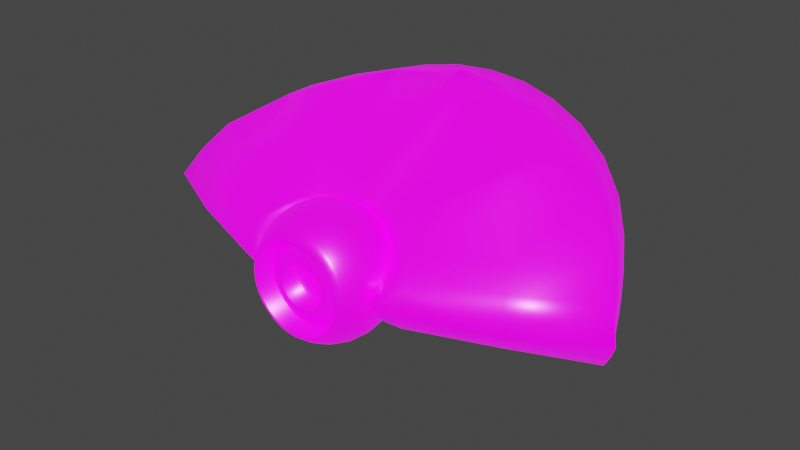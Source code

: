 # Source: hovercraft.blend  (saved by Blender 2.80.75; exported with 4.5.12 LTS)
import bpy
from mathutils import Matrix  # noqa: F401  (used for matrix-valued properties, if any)

bpy.ops.wm.read_factory_settings(use_empty=True)
scene = bpy.context.scene
scene.name = 'Scene'

# ---- collections
col_collection = bpy.data.collections.new('Collection'); scene.collection.children.link(col_collection)

# ---- images (referenced by path relative to the original .blend; pixels are not part of the script)
import os
ASSET_DIR = os.environ.get("B2B_ASSET_DIR", "")  # directory of the original .blend (textures are referenced by path, not embedded)
HERE = os.path.dirname(os.path.abspath(__file__))  # packed textures are extracted next to this script under _unpacked/

def load_image(name, relpath, width, height, colorspace="sRGB"):
    """Load a texture the original file referenced (path relative to the .blend, or extracted next to this script)."""
    p = next((c for c in (os.path.join(HERE, relpath), os.path.join(ASSET_DIR, relpath)) if relpath and os.path.exists(c)), "")
    if p:
        img = bpy.data.images.load(p, check_existing=True)
        img.name = name
    else:  # same state as the original file: an image datablock whose file is absent (Cycles renders it pink)
        img = bpy.data.images.new(name, width, height)
        img.source = "FILE"
        img.filepath = "//" + (relpath or name)
    img.colorspace_settings.name = colorspace
    return img
img_texture_hovercraft_alb_png = load_image('texture_hovercraft_alb.png', 'texture_hovercraft_alb.png', 1024, 1024, 'sRGB')
img_texture_hovercraft_em_png = load_image('texture_hovercraft_em.png', 'texture_hovercraft_em.png', 1024, 1024, 'sRGB')

# ---- materials (node trees are filled in below, after node groups)
mat_ship = bpy.data.materials.new('Ship')
mat_ship.use_transparent_shadow = False

# ---- material node trees
mat_ship.use_nodes = True; mat_ship.node_tree.nodes.clear()
_N = mat_ship.node_tree.nodes; _L = mat_ship.node_tree.links
n0 = _N.new('ShaderNodeOutputMaterial'); n0.name = 'Material Output'; n0.location = (300, 300)
n1 = _N.new('ShaderNodeBsdfPrincipled'); n1.name = 'Principled BSDF'; n1.location = (10, 300)
n1.distribution = 'GGX'
n1.subsurface_method = 'BURLEY'
n1.inputs[1].default_value = 0.3028
n1.inputs[2].default_value = 0.344
n1.inputs[3].default_value = 1.45
n1.inputs[13].default_value = 1.0
n1.inputs[28].default_value = 1.0
n2 = _N.new('ShaderNodeTexImage'); n2.name = 'Image Texture'; n2.location = (-280, 275)
n2.image = img_texture_hovercraft_alb_png
n3 = _N.new('ShaderNodeTexImage'); n3.name = 'Image Texture.001'; n3.location = (-280, -150)
n3.image = img_texture_hovercraft_em_png
_L.new(n1.outputs[0], n0.inputs[0])
_L.new(n2.outputs[0], n1.inputs[0])
_L.new(n3.outputs[0], n1.inputs[27])
n0.is_active_output = True

# ---- world
world_world = bpy.data.worlds.new('World'); scene.world = world_world
world_world.use_nodes = True; world_world.node_tree.nodes.clear()
_N = world_world.node_tree.nodes; _L = world_world.node_tree.links
n0 = _N.new('ShaderNodeOutputWorld'); n0.name = 'World Output'; n0.location = (300, 300)
n1 = _N.new('ShaderNodeBackground'); n1.name = 'Background'; n1.location = (10, 300)
n1.inputs[0].default_value = (0.05088, 0.05088, 0.05088, 1.0)
_L.new(n1.outputs[0], n0.inputs[0])
n0.is_active_output = True
world_world.color = (0.05088, 0.05088, 0.05088)
world_world.use_sun_shadow = False
world_world.sun_shadow_jitter_overblur = 0.0

# ---- meshes
me_cone = bpy.data.meshes.new('Cone')
me_cone.from_pydata([(0.0, -0.03771, -8.001e-05), (0.7383, 0.2612, 0.5588), (1.041, -0.1443, -0.145), (0.1847, 0.4183, -0.562), (1.097, -0.2559, -7.994e-05), (0.3594, 0.3842, -0.5333), (0.3594, 0.3842, 0.5332), (1.041, -0.1443, 0.1448), (0.541, 0.3185, -0.4871), (0.6576, 0.3077, 0.5879), (0.1144, 0.5751, 0.6906), (0.9703, -0.03453, 0.2562), (0.7136, 0.2191, -0.4247), (0.8023, 0.174, 0.4479), (0.8604, 0.09489, -0.3477), (0.0, 0.5812, 0.7444), (0.9703, -0.03453, -0.2563), (0.0, 0.4298, -0.5718), (0.5239, 0.8996, 0.7165), (0.5265, 0.8575, 0.7198), (0.2683, 0.9497, 0.7584), (0.1356, 0.8306, 0.7957), (0.0, 0.964, -0.769), (0.0, 0.9245, -0.7764), (0.2691, 0.9471, -0.7548), (0.2699, 0.9076, -0.7621), (0.5253, 0.897, -0.7128), (0.5265, 0.8575, -0.72), (0.7934, 0.7997, -0.6448), (0.7947, 0.7604, -0.6517), (1.048, 0.6528, -0.5532), (1.049, 0.6138, -0.5597), (1.263, 0.4707, -0.441), (1.264, 0.4323, -0.447), (1.421, 0.2852, -0.3113), (1.422, 0.2473, -0.3167), (1.517, 0.1378, -0.1644), (1.517, 0.0998, -0.169), (1.55, 0.07666, 0.002312), (1.606, -0.0002757, -0.0002855), (1.516, 0.1382, 0.169), (1.517, 0.0998, 0.1688), (1.42, 0.2864, 0.3159), (1.422, 0.2473, 0.3166), (1.159, 0.5596, 0.4987), (1.139, 0.5243, 0.5078), (1.046, 0.6554, 0.5574), (0.8951, 0.4457, 0.6218), (0.7915, 0.8024, 0.6487), (0.7762, 0.5142, 0.6648), (0.0, 0.838, 0.8507), (0.0, 0.9665, 0.7725), (0.2439, 1.144, 0.7423), (0.4796, 1.103, 0.6995), (0.7259, 1.022, 0.6287), (0.0, 1.157, 0.7564), (0.2446, 1.156, -0.6802), (0.0, 1.17, -0.6944), (0.4808, 1.113, -0.6376), (0.7272, 1.029, -0.5675), (0.9605, 0.9017, -0.4714), (1.155, 0.7421, -0.3549), (1.294, 0.5799, -0.2284), (1.375, 0.4543, -0.1016), (1.403, 0.4043, 0.02531), (1.374, 0.4554, 0.1516), (1.292, 0.5811, 0.2786), (1.155, 0.742, 0.4084), (0.9599, 0.8986, 0.5297), (0.447, -0.2434, -0.2351), (0.4155, -0.2462, -0.222), (0.2812, -0.1269, -0.3078), (0.2604, -0.1375, -0.2885), (0.5519, -0.3846, -0.1119), (0.4642, -0.409, -0.1104), (0.2812, -0.1269, 0.3077), (0.2604, -0.1375, 0.2884), (0.09714, -0.07557, -0.3464), (0.08984, -0.08988, -0.3235), (0.5077, -0.3153, -0.1841), (0.473, -0.3138, -0.1747), (0.09714, -0.07557, 0.3462), (0.08984, -0.08988, 0.3233), (0.4255, -0.4805, 0.007786), (0.4965, -0.4909, 0.007786), (0.0, -0.06948, -0.3515), (0.0, -0.08423, -0.3281), (0.5077, -0.3153, 0.184), (0.473, -0.3138, 0.1745), (0.188, -0.0932, -0.3315), (0.174, -0.1062, -0.31), (0.3432, -0.1852, -0.2593), (0.3699, -0.1781, -0.2757), (0.188, -0.0932, 0.3314), (0.174, -0.1062, 0.3099), (0.4104, -0.2124, 0.2542), (0.4155, -0.2462, 0.2218), (0.5519, -0.3846, 0.1118), (0.4642, -0.409, 0.1028), (0.0, -0.08423, 0.328), (0.0, -0.06948, 0.3513), (0.3432, -0.1852, 0.2591), (0.3699, -0.1781, 0.2755), (0.0, 1.096, 0.5405), (0.0, 1.101, 0.5221), (0.164, 1.088, 0.5435), (0.1254, 1.093, 0.5238), (0.3396, 1.072, 0.5298), (0.2978, 1.079, 0.5063), (0.5364, 1.033, 0.5092), (0.5249, 1.043, 0.4796), (0.7356, 0.9543, 0.4427), (0.7117, 0.9725, 0.4174), (0.8978, 0.857, 0.3511), (0.8714, 0.8797, 0.3326), (0.9894, 0.8003, 0.302), (0.9641, 0.8154, 0.2724), (1.078, 0.6835, 0.2032), (1.051, 0.7006, 0.176), (1.132, 0.5932, 0.04639), (1.1, 0.622, 0.04845), (1.076, 0.6623, -0.1032), (1.049, 0.6774, -0.07262), (0.9774, 0.7673, -0.2061), (0.9517, 0.7802, -0.1734), (0.9125, 0.829, -0.2583), (0.8881, 0.8408, -0.2242), (0.7428, 0.9439, -0.3481), (0.7226, 0.9532, -0.3113), (0.5454, 1.031, -0.4222), (0.53, 1.039, -0.3833), (0.3413, 1.081, -0.4775), (0.295, 1.088, -0.4371), (0.1495, 1.099, -0.512), (0.1077, 1.105, -0.4706), (0.0, 1.099, -0.4833), (0.0, 1.092, -0.525), (0.1254, 0.978, 0.5238), (0.0, 0.9861, 0.5221), (0.0, 0.9837, -0.4833), (0.1077, 0.9903, -0.4706), (0.5249, 0.8615, 0.4796), (0.2978, 0.8978, 0.5063), (0.295, 0.9074, -0.4371), (0.53, 0.8578, -0.3833), (0.8714, 0.6726, 0.3326), (0.7117, 0.7654, 0.4174), (0.7226, 0.7461, -0.3113), (0.8881, 0.6336, -0.2242), (1.051, 0.5623, 0.176), (0.9641, 0.6771, 0.2724), (0.9517, 0.6419, -0.1734), (1.049, 0.5391, -0.07262), (1.05, 0.7263, 0.05171), (0.7171, 1.0, 0.05305), (0.1166, 1.137, 0.02656), (0.2964, 0.9399, 0.03462), (0.1166, 1.021, 0.02656), (0.5275, 0.897, 0.04818), (0.8797, 0.8975, 0.05422), (0.7171, 0.7931, 0.05305), (0.2964, 1.121, 0.03462), (0.9579, 0.8352, 0.04951), (0.8797, 0.6904, 0.05422), (0.9579, 0.6969, 0.04951), (0.5275, 1.078, 0.04818), (1.05, 0.588, 0.05171), (0.6997, 0.9989, 0.3378), (0.5534, 1.054, 0.3866), (0.5574, 1.051, -0.2895), (0.7083, 0.9838, -0.2331), (0.5554, 1.082, 0.04854), (0.704, 1.021, 0.05236), (0.2877, 1.097, 0.4537), (0.1343, 1.11, 0.4692), (0.1187, 1.121, -0.4152), (0.2852, 1.106, -0.3853), (0.1265, 1.149, 0.027), (0.2865, 1.135, 0.03417), (0.958, 0.8437, 0.2425), (0.8778, 0.8993, 0.2945), (0.8923, 0.8656, -0.1867), (0.9472, 0.8133, -0.1428), (0.885, 0.9147, 0.0539), (0.9526, 0.8608, 0.04983), (1.037, 0.5711, 0.1492), (0.9686, 0.661, 0.2246), (0.9588, 0.6334, -0.1244), (1.035, 0.5529, -0.04551), (0.9637, 0.6764, 0.05011), (1.036, 0.5912, 0.05183), (0.849, 0.6478, 0.3171), (0.6987, 0.7352, 0.3969), (0.709, 0.7171, -0.2892), (0.8648, 0.6112, -0.2072), (0.7038, 0.7613, 0.05387), (0.8569, 0.6646, 0.05498), (0.5115, 0.8347, 0.449), (0.3002, 0.8685, 0.4739), (0.2976, 0.8774, -0.4039), (0.5162, 0.8313, -0.3538), (0.2989, 0.9077, 0.03498), (0.5138, 0.8677, 0.0476), (0.1225, 0.9364, 0.5042), (0.0, 0.9442, 0.5027), (0.0, 0.9419, -0.464), (0.1056, 0.9482, -0.4518), (0.0, 0.9789, 0.01934), (0.114, 0.9782, 0.02621)], [], [(56, 24, 22, 57), (55, 51, 20, 52), (53, 18, 48, 54), (54, 48, 46, 68), (68, 46, 44, 67), (67, 44, 42, 66), (66, 42, 40, 65), (65, 40, 38, 64), (64, 38, 36, 63), (63, 36, 34, 62), (62, 34, 32, 61), (61, 32, 30, 60), (60, 30, 28, 59), (59, 28, 26, 58), (58, 26, 24, 56), (117, 65, 64, 119), (122, 153, 120), (113, 67, 66, 115), (159, 114, 180, 183), (111, 68, 67, 113), (109, 54, 68, 111), (107, 53, 54, 109), (105, 52, 53, 107), (25, 3, 17, 23), (82, 99, 0), (76, 94, 0), (98, 88, 0), (83, 98, 0), (74, 83, 0), (70, 80, 0), (72, 91, 0), (78, 90, 0), (94, 82, 0), (101, 76, 0), (96, 101, 0), (88, 96, 0), (80, 74, 0), (91, 70, 0), (90, 72, 0), (86, 78, 0), (1, 9, 75, 102), (7, 11, 87, 97), (12, 14, 69, 92), (17, 3, 77, 85), (3, 5, 89, 77), (13, 1, 102, 95), (8, 12, 92, 71), (10, 15, 100, 81), (6, 10, 81, 93), (11, 13, 95, 87), (16, 2, 73, 79), (5, 8, 71, 89), (4, 7, 97, 84), (9, 6, 93, 75), (2, 4, 84, 73), (27, 5, 3, 25), (29, 8, 5, 27), (31, 12, 8, 29), (33, 14, 12, 31), (35, 16, 14, 33), (37, 2, 16, 35), (39, 4, 2, 37), (41, 7, 4, 39), (43, 11, 7, 41), (45, 13, 11, 43), (47, 1, 13, 45), (49, 9, 1, 47), (21, 10, 6, 19), (19, 6, 9, 49), (50, 15, 10, 21), (25, 23, 22, 24), (27, 25, 24, 26), (29, 27, 26, 28), (31, 29, 28, 30), (33, 31, 30, 32), (35, 33, 32, 34), (37, 35, 34, 36), (39, 37, 36, 38), (41, 39, 38, 40), (43, 41, 40, 42), (45, 43, 42, 44), (47, 45, 44, 46), (49, 47, 46, 48), (19, 49, 48, 18), (21, 19, 18, 20), (50, 21, 20, 51), (52, 20, 18, 53), (108, 161, 178, 173), (133, 56, 57, 136), (131, 58, 56, 133), (129, 59, 58, 131), (127, 60, 59, 129), (125, 61, 60, 127), (123, 62, 61, 125), (121, 63, 62, 123), (119, 64, 63, 121), (124, 162, 164, 151), (115, 66, 65, 117), (112, 114, 145, 146), (154, 128, 170, 172), (108, 110, 141, 142), (134, 135, 139, 140), (76, 101, 102, 75), (98, 83, 84, 97), (70, 91, 92, 69), (78, 86, 85, 77), (94, 76, 75, 93), (88, 98, 97, 87), (80, 70, 69, 79), (90, 78, 77, 89), (82, 94, 93, 81), (96, 88, 87, 95), (74, 80, 79, 73), (72, 90, 89, 71), (99, 82, 81, 100), (101, 96, 95, 102), (83, 74, 73, 84), (91, 72, 71, 92), (14, 16, 79, 69), (103, 105, 106, 104), (105, 107, 108, 106), (107, 109, 110, 108), (109, 111, 112, 110), (111, 113, 114, 112), (113, 115, 116, 114), (115, 117, 118, 116), (117, 119, 120, 118), (119, 121, 122, 120), (121, 123, 124, 122), (123, 125, 126, 124), (125, 127, 128, 126), (127, 129, 130, 128), (129, 131, 132, 130), (131, 133, 134, 132), (133, 136, 135, 134), (103, 55, 52, 105), (157, 140, 206, 208), (104, 106, 137, 138), (106, 155, 157, 137), (142, 141, 197, 198), (130, 132, 143, 144), (110, 165, 158, 141), (132, 161, 156, 143), (163, 148, 194, 196), (114, 159, 163, 145), (126, 128, 147, 148), (128, 154, 160, 147), (149, 166, 190, 185), (118, 153, 166, 149), (116, 118, 149, 150), (122, 124, 151, 152), (120, 153, 118), (162, 124, 182, 184), (164, 162, 116, 150), (143, 156, 201, 199), (158, 165, 130, 144), (145, 163, 196, 191), (151, 164, 189, 187), (106, 108, 173, 174), (128, 130, 169, 170), (157, 155, 134, 140), (156, 161, 108, 142), (163, 159, 126, 148), (160, 154, 112, 146), (166, 153, 122, 152), (137, 157, 208, 203), (168, 167, 172, 171), (171, 172, 170, 169), (110, 112, 167, 168), (130, 165, 171, 169), (165, 110, 168, 171), (112, 154, 172, 167), (174, 173, 178, 177), (177, 178, 176, 175), (155, 106, 174, 177), (132, 134, 175, 176), (161, 132, 176, 178), (134, 155, 177, 175), (181, 183, 184, 182), (184, 183, 180, 179), (124, 126, 181, 182), (114, 116, 179, 180), (116, 162, 184, 179), (126, 159, 183, 181), (188, 187, 189, 190), (190, 189, 186, 185), (150, 149, 185, 186), (164, 150, 186, 189), (166, 152, 188, 190), (152, 151, 187, 188), (192, 191, 196, 195), (195, 196, 194, 193), (148, 147, 193, 194), (160, 146, 192, 195), (147, 160, 195, 193), (146, 145, 191, 192), (198, 197, 202, 201), (201, 202, 200, 199), (158, 144, 200, 202), (144, 143, 199, 200), (141, 158, 202, 197), (156, 142, 198, 201), (204, 203, 208, 207), (207, 208, 206, 205), (140, 139, 205, 206), (138, 137, 203, 204)])
me_cone.polygons.foreach_set('use_smooth', [True] * 206)
_uv = me_cone.uv_layers.new(name='UVMap')
_uv.uv.foreach_set('vector', [0.4253, 0.04778, 0.447, 0.09433, 0.3879, 0.1131, 0.3709, 0.06499, 0.007279, 0.6016, 0.02161, 0.5593, 0.08266, 0.5759, 0.06203, 0.6171, 0.1173, 0.6282, 0.1435, 0.5872, 0.2108, 0.5909, 0.1797, 0.6338, 0.1797, 0.6338, 0.2108, 0.5909, 0.2788, 0.5815, 0.2455, 0.63, 0.2455, 0.63, 0.2788, 0.5815, 0.3124, 0.5706, 0.3089, 0.6168, 0.3089, 0.6168, 0.3124, 0.5706, 0.3943, 0.535, 0.3642, 0.5983, 0.3642, 0.5983, 0.3943, 0.535, 0.4369, 0.5158, 0.4077, 0.5848, 0.4077, 0.5848, 0.4369, 0.5158, 0.4761, 0.5137, 0.4391, 0.5851, 0.8053, 0.08612, 0.832, 0.1636, 0.7925, 0.1607, 0.7735, 0.08602, 0.7735, 0.08602, 0.7925, 0.1607, 0.75, 0.1404, 0.7302, 0.07084, 0.7302, 0.07084, 0.75, 0.1404, 0.6994, 0.115, 0.6746, 0.05176, 0.6746, 0.05176, 0.6994, 0.115, 0.6384, 0.09339, 0.6108, 0.03708, 0.6108, 0.03708, 0.6384, 0.09339, 0.5715, 0.08235, 0.5444, 0.03148, 0.5444, 0.03148, 0.5715, 0.08235, 0.5058, 0.08364, 0.4812, 0.03591, 0.4812, 0.03591, 0.5058, 0.08364, 0.447, 0.09433, 0.4253, 0.04778, 0.1282, 0.839, 0.04332, 0.827, 0.0312, 0.7978, 0.1063, 0.8021, 0.4837, 0.7757, 0.4811, 0.8256, 0.4436, 0.8225, 0.1849, 0.8738, 0.1217, 0.8902, 0.07496, 0.8585, 0.16, 0.8636, 0.6074, 0.8269, 0.6149, 0.9045, 0.6089, 0.8912, 0.6021, 0.8274, 0.2289, 0.8923, 0.1787, 0.9173, 0.1217, 0.8902, 0.1849, 0.8738, 0.2788, 0.9027, 0.2402, 0.9359, 0.1787, 0.9173, 0.2289, 0.8923, 0.3246, 0.901, 0.3005, 0.9454, 0.2402, 0.9359, 0.2788, 0.9027, 0.3647, 0.8974, 0.3558, 0.9469, 0.3005, 0.9454, 0.3246, 0.901, 0.4503, 0.1028, 0.4818, 0.2209, 0.4414, 0.2354, 0.3912, 0.1218, 0.1693, 0.3146, 0.1491, 0.3079, 0.1691, 0.2354, 0.2138, 0.3207, 0.1902, 0.3187, 0.1691, 0.2354, 0.3021, 0.2851, 0.286, 0.308, 0.1691, 0.2354, 0.3119, 0.2579, 0.3021, 0.2851, 0.1691, 0.2354, 0.6476, 0.3872, 0.6583, 0.4186, 0.5126, 0.4326, 0.6104, 0.356, 0.6331, 0.3647, 0.5126, 0.4326, 0.5615, 0.3489, 0.5862, 0.3508, 0.5126, 0.4326, 0.5167, 0.3525, 0.5379, 0.3496, 0.5126, 0.4326, 0.1902, 0.3187, 0.1693, 0.3146, 0.1691, 0.2354, 0.2386, 0.3198, 0.2138, 0.3207, 0.1691, 0.2354, 0.2629, 0.3157, 0.2386, 0.3198, 0.1691, 0.2354, 0.286, 0.308, 0.2629, 0.3157, 0.1691, 0.2354, 0.6331, 0.3647, 0.6476, 0.3872, 0.5126, 0.4326, 0.5862, 0.3508, 0.6104, 0.356, 0.5126, 0.4326, 0.5379, 0.3496, 0.5615, 0.3489, 0.5126, 0.4326, 0.4959, 0.358, 0.5167, 0.3525, 0.5126, 0.4326, 0.2524, 0.4754, 0.2309, 0.477, 0.2158, 0.3279, 0.2421, 0.3269, 0.381, 0.4077, 0.3474, 0.4263, 0.292, 0.314, 0.3144, 0.3018, 0.6147, 0.2173, 0.6593, 0.2305, 0.6155, 0.3497, 0.59, 0.344, 0.4414, 0.2354, 0.4818, 0.2209, 0.516, 0.3457, 0.4937, 0.352, 0.4818, 0.2209, 0.5225, 0.213, 0.5387, 0.3425, 0.516, 0.3457, 0.2823, 0.4583, 0.2524, 0.4754, 0.2421, 0.3269, 0.2555, 0.3243, 0.5678, 0.2113, 0.6147, 0.2173, 0.59, 0.344, 0.5638, 0.3418, 0.08797, 0.4768, 0.05963, 0.4691, 0.1467, 0.3137, 0.1683, 0.3212, 0.1656, 0.4551, 0.08797, 0.4768, 0.1683, 0.3212, 0.1906, 0.3258, 0.3474, 0.4263, 0.2823, 0.4583, 0.2555, 0.3243, 0.292, 0.314, 0.6987, 0.2484, 0.7319, 0.2683, 0.6613, 0.3719, 0.6393, 0.3589, 0.5225, 0.213, 0.5678, 0.2113, 0.5638, 0.3418, 0.5387, 0.3425, 0.4174, 0.3839, 0.381, 0.4077, 0.3144, 0.3018, 0.3259, 0.2671, 0.2309, 0.477, 0.1656, 0.4551, 0.1906, 0.3258, 0.2158, 0.3279, 0.7319, 0.2683, 0.7679, 0.2935, 0.6732, 0.4096, 0.6613, 0.3719, 0.5089, 0.09215, 0.5225, 0.213, 0.4818, 0.2209, 0.4503, 0.1028, 0.5743, 0.09082, 0.5678, 0.2113, 0.5225, 0.213, 0.5089, 0.09215, 0.6407, 0.1017, 0.6147, 0.2173, 0.5678, 0.2113, 0.5743, 0.09082, 0.7011, 0.123, 0.6593, 0.2305, 0.6147, 0.2173, 0.6407, 0.1017, 0.7512, 0.1482, 0.6987, 0.2484, 0.6593, 0.2305, 0.7011, 0.123, 0.7937, 0.1689, 0.7319, 0.2683, 0.6987, 0.2484, 0.7512, 0.1482, 0.8387, 0.1845, 0.7679, 0.2935, 0.7319, 0.2683, 0.7937, 0.1689, 0.4393, 0.508, 0.381, 0.4077, 0.4174, 0.3839, 0.4844, 0.4938, 0.3965, 0.5273, 0.3474, 0.4263, 0.381, 0.4077, 0.4393, 0.508, 0.3102, 0.5616, 0.2823, 0.4583, 0.3474, 0.4263, 0.3965, 0.5273, 0.2612, 0.5275, 0.2524, 0.4754, 0.2823, 0.4583, 0.3102, 0.5616, 0.2308, 0.5312, 0.2309, 0.477, 0.2524, 0.4754, 0.2612, 0.5275, 0.06187, 0.5375, 0.08797, 0.4768, 0.1656, 0.4551, 0.1476, 0.5783, 0.1476, 0.5783, 0.1656, 0.4551, 0.2309, 0.477, 0.2308, 0.5312, 0.02905, 0.5257, 0.05963, 0.4691, 0.08797, 0.4768, 0.06187, 0.5375, 0.4503, 0.1028, 0.3912, 0.1218, 0.3879, 0.1131, 0.447, 0.09433, 0.5089, 0.09215, 0.4503, 0.1028, 0.447, 0.09433, 0.5058, 0.08364, 0.5743, 0.09082, 0.5089, 0.09215, 0.5058, 0.08364, 0.5715, 0.08235, 0.6407, 0.1017, 0.5743, 0.09082, 0.5715, 0.08235, 0.6384, 0.09339, 0.7011, 0.123, 0.6407, 0.1017, 0.6384, 0.09339, 0.6994, 0.115, 0.7512, 0.1482, 0.7011, 0.123, 0.6994, 0.115, 0.75, 0.1404, 0.7937, 0.1689, 0.7512, 0.1482, 0.75, 0.1404, 0.7925, 0.1607, 0.8387, 0.1845, 0.7937, 0.1689, 0.7925, 0.1607, 0.832, 0.1636, 0.4393, 0.508, 0.4844, 0.4938, 0.4761, 0.5137, 0.4369, 0.5158, 0.3965, 0.5273, 0.4393, 0.508, 0.4369, 0.5158, 0.3943, 0.535, 0.3102, 0.5616, 0.3965, 0.5273, 0.3943, 0.535, 0.3124, 0.5706, 0.2612, 0.5275, 0.3102, 0.5616, 0.3124, 0.5706, 0.2788, 0.5815, 0.2308, 0.5312, 0.2612, 0.5275, 0.2788, 0.5815, 0.2108, 0.5909, 0.1476, 0.5783, 0.2308, 0.5312, 0.2108, 0.5909, 0.1435, 0.5872, 0.06187, 0.5375, 0.1476, 0.5783, 0.1435, 0.5872, 0.08266, 0.5759, 0.02905, 0.5257, 0.06187, 0.5375, 0.08266, 0.5759, 0.02161, 0.5593, 0.06203, 0.6171, 0.08266, 0.5759, 0.1435, 0.5872, 0.1173, 0.6282, 0.8621, 0.9415, 0.8796, 0.826, 0.8836, 0.8259, 0.8687, 0.9258, 0.3688, 0.6941, 0.3556, 0.6502, 0.411, 0.6573, 0.4026, 0.6988, 0.3243, 0.6939, 0.3002, 0.6514, 0.3556, 0.6502, 0.3688, 0.6941, 0.2752, 0.6998, 0.2397, 0.6606, 0.3002, 0.6514, 0.3243, 0.6939, 0.2249, 0.7122, 0.178, 0.6786, 0.2397, 0.6606, 0.2752, 0.6998, 0.1776, 0.731, 0.1207, 0.705, 0.178, 0.6786, 0.2249, 0.7122, 0.1575, 0.7432, 0.07405, 0.7366, 0.1207, 0.705, 0.1776, 0.731, 0.1255, 0.7676, 0.04272, 0.7683, 0.07405, 0.7366, 0.1575, 0.7432, 0.1063, 0.8021, 0.0312, 0.7978, 0.04272, 0.7683, 0.1255, 0.7676, 0.5649, 0.7527, 0.5723, 0.8251, 0.5457, 0.8231, 0.5314, 0.7882, 0.16, 0.8636, 0.07496, 0.8585, 0.04332, 0.827, 0.1282, 0.839, 0.7033, 0.9203, 0.6149, 0.9045, 0.6492, 0.8563, 0.6673, 0.868, 0.7162, 0.8249, 0.7059, 0.7294, 0.7149, 0.7551, 0.722, 0.825, 0.8621, 0.9415, 0.7708, 0.9353, 0.8039, 0.8897, 0.8322, 0.8978, 0.9252, 0.7013, 0.9515, 0.6795, 0.9752, 0.7008, 0.9537, 0.718, 0.2138, 0.3207, 0.2386, 0.3198, 0.2421, 0.3269, 0.2158, 0.3279, 0.3021, 0.2851, 0.3119, 0.2579, 0.3259, 0.2671, 0.3144, 0.3018, 0.6104, 0.356, 0.5862, 0.3508, 0.59, 0.344, 0.6155, 0.3497, 0.5167, 0.3525, 0.4959, 0.358, 0.4937, 0.352, 0.516, 0.3457, 0.1902, 0.3187, 0.2138, 0.3207, 0.2158, 0.3279, 0.1906, 0.3258, 0.286, 0.308, 0.3021, 0.2851, 0.3144, 0.3018, 0.292, 0.314, 0.6331, 0.3647, 0.6104, 0.356, 0.6155, 0.3497, 0.6393, 0.3589, 0.5379, 0.3496, 0.5167, 0.3525, 0.516, 0.3457, 0.5387, 0.3425, 0.1693, 0.3146, 0.1902, 0.3187, 0.1906, 0.3258, 0.1683, 0.3212, 0.2629, 0.3157, 0.286, 0.308, 0.292, 0.314, 0.2555, 0.3243, 0.6476, 0.3872, 0.6331, 0.3647, 0.6393, 0.3589, 0.6613, 0.3719, 0.5615, 0.3489, 0.5379, 0.3496, 0.5387, 0.3425, 0.5638, 0.3418, 0.1491, 0.3079, 0.1693, 0.3146, 0.1683, 0.3212, 0.1467, 0.3137, 0.2386, 0.3198, 0.2629, 0.3157, 0.2555, 0.3243, 0.2421, 0.3269, 0.6583, 0.4186, 0.6476, 0.3872, 0.6613, 0.3719, 0.6732, 0.4096, 0.5862, 0.3508, 0.5615, 0.3489, 0.5638, 0.3418, 0.59, 0.344, 0.6593, 0.2305, 0.6987, 0.2484, 0.6393, 0.3589, 0.6155, 0.3497, 0.9577, 0.9779, 0.9027, 0.9567, 0.9174, 0.9544, 0.9599, 0.9732, 0.9027, 0.9567, 0.8466, 0.9486, 0.8621, 0.9415, 0.9174, 0.9544, 0.8466, 0.9486, 0.7674, 0.9453, 0.7708, 0.9353, 0.8621, 0.9415, 0.7674, 0.9453, 0.6943, 0.9305, 0.7033, 0.9203, 0.7708, 0.9353, 0.6943, 0.9305, 0.604, 0.9149, 0.6149, 0.9045, 0.7033, 0.9203, 0.604, 0.9149, 0.5576, 0.9108, 0.5646, 0.8961, 0.6149, 0.9045, 0.5576, 0.9108, 0.475, 0.8875, 0.4859, 0.8716, 0.5646, 0.8961, 0.475, 0.8875, 0.4235, 0.8212, 0.4436, 0.8225, 0.4859, 0.8716, 0.4235, 0.8212, 0.4735, 0.7573, 0.4837, 0.7757, 0.4436, 0.8225, 0.4735, 0.7573, 0.5586, 0.7355, 0.5649, 0.7527, 0.4837, 0.7757, 0.5586, 0.7355, 0.6018, 0.7251, 0.6077, 0.7416, 0.5649, 0.7527, 0.6018, 0.7251, 0.7015, 0.716, 0.7059, 0.7294, 0.6077, 0.7416, 0.7015, 0.716, 0.7738, 0.7049, 0.7764, 0.7178, 0.7059, 0.7294, 0.7738, 0.7049, 0.8539, 0.7011, 0.8681, 0.7145, 0.7764, 0.7178, 0.8539, 0.7011, 0.9102, 0.6932, 0.9252, 0.7013, 0.8681, 0.7145, 0.9102, 0.6932, 0.9466, 0.6708, 0.9515, 0.6795, 0.9252, 0.7013, 0.4013, 0.8902, 0.411, 0.9403, 0.3558, 0.9469, 0.3647, 0.8974, 0.9441, 0.8253, 0.9537, 0.718, 0.9619, 0.7241, 0.9554, 0.8255, 0.9599, 0.9732, 0.9174, 0.9544, 0.9489, 0.9311, 0.9746, 0.9494, 0.9174, 0.9544, 0.9226, 0.8247, 0.9441, 0.8253, 0.9489, 0.9311, 0.8322, 0.8978, 0.8039, 0.8897, 0.8074, 0.885, 0.8293, 0.891, 0.7764, 0.7178, 0.8681, 0.7145, 0.8368, 0.7536, 0.8075, 0.7626, 0.7708, 0.9353, 0.7626, 0.8254, 0.7948, 0.826, 0.8039, 0.8897, 0.8681, 0.7145, 0.8796, 0.826, 0.8506, 0.8256, 0.8368, 0.7536, 0.6417, 0.8231, 0.6479, 0.7903, 0.6508, 0.7928, 0.6467, 0.8229, 0.6149, 0.9045, 0.6074, 0.8269, 0.6417, 0.8231, 0.6492, 0.8563, 0.6077, 0.7416, 0.7059, 0.7294, 0.6665, 0.7771, 0.6479, 0.7903, 0.7059, 0.7294, 0.7162, 0.8249, 0.6824, 0.8236, 0.6665, 0.7771, 0.518, 0.842, 0.5165, 0.8221, 0.5192, 0.8222, 0.5199, 0.839, 0.4859, 0.8716, 0.4811, 0.8256, 0.5165, 0.8221, 0.518, 0.842, 0.5646, 0.8961, 0.4859, 0.8716, 0.518, 0.842, 0.5319, 0.8591, 0.4837, 0.7757, 0.5649, 0.7527, 0.5314, 0.7882, 0.5184, 0.8024, 0.4436, 0.8225, 0.4811, 0.8256, 0.4859, 0.8716, 0.5723, 0.8251, 0.5649, 0.7527, 0.574, 0.7663, 0.5799, 0.8257, 0.5457, 0.8231, 0.5723, 0.8251, 0.5646, 0.8961, 0.5319, 0.8591, 0.8368, 0.7536, 0.8506, 0.8256, 0.8448, 0.8255, 0.8335, 0.7603, 0.7948, 0.826, 0.7626, 0.8254, 0.7764, 0.7178, 0.8075, 0.7626, 0.6492, 0.8563, 0.6417, 0.8231, 0.6467, 0.8229, 0.6522, 0.8535, 0.5314, 0.7882, 0.5457, 0.8231, 0.5416, 0.823, 0.5309, 0.7958, 0.9174, 0.9544, 0.8621, 0.9415, 0.8687, 0.9258, 0.9141, 0.9369, 0.7059, 0.7294, 0.7764, 0.7178, 0.766, 0.7436, 0.7149, 0.7551, 0.9441, 0.8253, 0.9226, 0.8247, 0.9252, 0.7013, 0.9537, 0.718, 0.8506, 0.8256, 0.8796, 0.826, 0.8621, 0.9415, 0.8322, 0.8978, 0.6417, 0.8231, 0.6074, 0.8269, 0.6077, 0.7416, 0.6479, 0.7903, 0.6824, 0.8236, 0.7162, 0.8249, 0.7033, 0.9203, 0.6673, 0.868, 0.5165, 0.8221, 0.4811, 0.8256, 0.4837, 0.7757, 0.5184, 0.8024, 0.9489, 0.9311, 0.9441, 0.8253, 0.9554, 0.8255, 0.9569, 0.9241, 0.7616, 0.9084, 0.7131, 0.8946, 0.722, 0.825, 0.7559, 0.8252, 0.7559, 0.8252, 0.722, 0.825, 0.7149, 0.7551, 0.766, 0.7436, 0.7708, 0.9353, 0.7033, 0.9203, 0.7131, 0.8946, 0.7616, 0.9084, 0.7764, 0.7178, 0.7626, 0.8254, 0.7559, 0.8252, 0.766, 0.7436, 0.7626, 0.8254, 0.7708, 0.9353, 0.7616, 0.9084, 0.7559, 0.8252, 0.7033, 0.9203, 0.7162, 0.8249, 0.722, 0.825, 0.7131, 0.8946, 0.9141, 0.9369, 0.8687, 0.9258, 0.8836, 0.8259, 0.9187, 0.8247, 0.9187, 0.8247, 0.8836, 0.8259, 0.8737, 0.7296, 0.9211, 0.7172, 0.9226, 0.8247, 0.9174, 0.9544, 0.9141, 0.9369, 0.9187, 0.8247, 0.8681, 0.7145, 0.9252, 0.7013, 0.9211, 0.7172, 0.8737, 0.7296, 0.8796, 0.826, 0.8681, 0.7145, 0.8737, 0.7296, 0.8836, 0.8259, 0.9252, 0.7013, 0.9226, 0.8247, 0.9187, 0.8247, 0.9211, 0.7172, 0.6026, 0.7603, 0.6021, 0.8274, 0.5799, 0.8257, 0.574, 0.7663, 0.5799, 0.8257, 0.6021, 0.8274, 0.6089, 0.8912, 0.5745, 0.8815, 0.5649, 0.7527, 0.6077, 0.7416, 0.6026, 0.7603, 0.574, 0.7663, 0.6149, 0.9045, 0.5646, 0.8961, 0.5745, 0.8815, 0.6089, 0.8912, 0.5646, 0.8961, 0.5723, 0.8251, 0.5799, 0.8257, 0.5745, 0.8815, 0.6077, 0.7416, 0.6074, 0.8269, 0.6021, 0.8274, 0.6026, 0.7603, 0.5201, 0.8052, 0.5309, 0.7958, 0.5416, 0.823, 0.5192, 0.8222, 0.5192, 0.8222, 0.5416, 0.823, 0.5314, 0.8505, 0.5199, 0.839, 0.5319, 0.8591, 0.518, 0.842, 0.5199, 0.839, 0.5314, 0.8505, 0.5457, 0.8231, 0.5319, 0.8591, 0.5314, 0.8505, 0.5416, 0.823, 0.5165, 0.8221, 0.5184, 0.8024, 0.5201, 0.8052, 0.5192, 0.8222, 0.5184, 0.8024, 0.5314, 0.7882, 0.5309, 0.7958, 0.5201, 0.8052, 0.6654, 0.8623, 0.6522, 0.8535, 0.6467, 0.8229, 0.6768, 0.8236, 0.6768, 0.8236, 0.6467, 0.8229, 0.6508, 0.7928, 0.6645, 0.7832, 0.6479, 0.7903, 0.6665, 0.7771, 0.6645, 0.7832, 0.6508, 0.7928, 0.6824, 0.8236, 0.6673, 0.868, 0.6654, 0.8623, 0.6768, 0.8236, 0.6665, 0.7771, 0.6824, 0.8236, 0.6768, 0.8236, 0.6645, 0.7832, 0.6673, 0.868, 0.6492, 0.8563, 0.6522, 0.8535, 0.6654, 0.8623, 0.8293, 0.891, 0.8074, 0.885, 0.8005, 0.8261, 0.8448, 0.8255, 0.8448, 0.8255, 0.8005, 0.8261, 0.8107, 0.7672, 0.8335, 0.7603, 0.7948, 0.826, 0.8075, 0.7626, 0.8107, 0.7672, 0.8005, 0.8261, 0.8075, 0.7626, 0.8368, 0.7536, 0.8335, 0.7603, 0.8107, 0.7672, 0.8039, 0.8897, 0.7948, 0.826, 0.8005, 0.8261, 0.8074, 0.885, 0.8506, 0.8256, 0.8322, 0.8978, 0.8293, 0.891, 0.8448, 0.8255, 0.9818, 0.9381, 0.9569, 0.9241, 0.9554, 0.8255, 0.9841, 0.824, 0.9841, 0.824, 0.9554, 0.8255, 0.9619, 0.7241, 0.9829, 0.7119, 0.9537, 0.718, 0.9752, 0.7008, 0.9829, 0.7119, 0.9619, 0.7241, 0.9746, 0.9494, 0.9489, 0.9311, 0.9569, 0.9241, 0.9818, 0.9381])
me_cone.materials.append(mat_ship)
me_cone.use_remesh_preserve_volume = False
me_cone.use_remesh_preserve_attributes = False
me_cone.use_mirror_vertex_groups = False
me_cone.update()
me_sphere = bpy.data.meshes.new('Sphere')
me_sphere.from_pydata([(0.0, -0.2257, 0.3378), (0.0, -0.1555, 0.3753), (0.0, -0.07926, 0.3985), (0.0, -4.843e-08, 0.4063), (0.0, 0.07926, 0.3985), (0.0, 0.3378, 0.2257), (0.0659, -0.2257, 0.3313), (0.07322, -0.1555, 0.3681), (0.07773, -0.07926, 0.3908), (0.07926, -4.809e-08, 0.3985), (0.07773, 0.07926, 0.3908), (0.07322, 0.1555, 0.3681), (0.0659, 0.2257, 0.3313), (0.05604, 0.2873, 0.2818), (0.04403, 0.3378, 0.2214), (0.03033, 0.3753, 0.1525), (0.01546, 0.3985, 0.07773), (0.1293, -0.2257, 0.3121), (0.1436, -0.1555, 0.3468), (0.1525, -0.07926, 0.3681), (0.1555, -4.708e-08, 0.3753), (0.1525, 0.07926, 0.3681), (0.1436, 0.1555, 0.3468), (0.1293, 0.2257, 0.3121), (0.1099, 0.2873, 0.2654), (0.08637, 0.3378, 0.2085), (0.0595, 0.3753, 0.1436), (0.03033, 0.3985, 0.07322), (0.1877, -0.2257, 0.2809), (0.2085, -0.1555, 0.3121), (0.2214, -0.07926, 0.3313), (0.2257, -4.544e-08, 0.3378), (0.2214, 0.07926, 0.3313), (0.2085, 0.1555, 0.3121), (0.1877, 0.2257, 0.2809), (0.1596, 0.2873, 0.2389), (0.1254, 0.3378, 0.1877), (0.08637, 0.3753, 0.1293), (0.04403, 0.3985, 0.0659), (0.2389, -0.2257, 0.2389), (0.2654, -0.1555, 0.2654), (0.2818, -0.07926, 0.2818), (0.2873, -4.323e-08, 0.2873), (0.2818, 0.07926, 0.2818), (0.2654, 0.1555, 0.2654), (0.2389, 0.2257, 0.2389), (0.2031, 0.2873, 0.2031), (0.1596, 0.3378, 0.1596), (0.1099, 0.3753, 0.1099), (0.05604, 0.3985, 0.05604), (0.2809, -0.2257, 0.1877), (0.3121, -0.1555, 0.2085), (0.3313, -0.07926, 0.2214), (0.3378, -4.054e-08, 0.2257), (0.3313, 0.07926, 0.2214), (0.3121, 0.1555, 0.2085), (0.2809, 0.2257, 0.1877), (0.2389, 0.2873, 0.1596), (0.1877, 0.3378, 0.1254), (0.1293, 0.3753, 0.08637), (0.0659, 0.3985, 0.04403), (0.3121, -0.2257, 0.1293), (0.3468, -0.1555, 0.1436), (0.3681, -0.07926, 0.1525), (0.3753, -3.747e-08, 0.1555), (0.3681, 0.07926, 0.1525), (0.3468, 0.1555, 0.1436), (0.3121, 0.2257, 0.1293), (0.2654, 0.2873, 0.1099), (0.2085, 0.3378, 0.08637), (0.1436, 0.3753, 0.0595), (0.07322, 0.3985, 0.03033), (0.3313, -0.2257, 0.0659), (0.3681, -0.1555, 0.07322), (0.3908, -0.07926, 0.07773), (0.3985, -3.414e-08, 0.07926), (0.3908, 0.07926, 0.07773), (0.3681, 0.1555, 0.07322), (0.3313, 0.2257, 0.0659), (0.2818, 0.2873, 0.05604), (0.2214, 0.3378, 0.04403), (0.1525, 0.3753, 0.03033), (0.07773, 0.3985, 0.01546), (0.3378, -0.2257, -1.456e-07), (0.3753, -0.1555, -1.183e-07), (0.3985, -0.07926, -1.634e-07), (0.4063, -3.067e-08, -1.539e-07), (0.3985, 0.07926, -1.565e-07), (0.3753, 0.1555, -8.655e-08), (0.3378, 0.2257, -1.259e-07), (0.2873, 0.2873, -1.171e-07), (0.2257, 0.3378, -1.24e-07), (0.1555, 0.3753, -1.072e-07), (0.07926, 0.3985, -1.077e-07), (0.3313, -0.2257, -0.0659), (0.3681, -0.1555, -0.07322), (0.3908, -0.07926, -0.07773), (0.3985, -2.721e-08, -0.07926), (0.3908, 0.07926, -0.07773), (0.3681, 0.1555, -0.07322), (0.3313, 0.2257, -0.0659), (0.2818, 0.2873, -0.05604), (0.2214, 0.3378, -0.04403), (0.1525, 0.3753, -0.03033), (0.07773, 0.3985, -0.01546), (0.3121, -0.2257, -0.1293), (0.3468, -0.1555, -0.1436), (0.3681, -0.07926, -0.1525), (0.3753, -2.388e-08, -0.1555), (0.3681, 0.07926, -0.1525), (0.3468, 0.1555, -0.1436), (0.3121, 0.2257, -0.1293), (0.2654, 0.2873, -0.1099), (0.2085, 0.3378, -0.08637), (0.1436, 0.3753, -0.0595), (0.07322, 0.3985, -0.03033), (0.2809, -0.2257, -0.1877), (0.3121, -0.1555, -0.2085), (0.3313, -0.07926, -0.2214), (0.3378, -2.081e-08, -0.2257), (0.3313, 0.07926, -0.2214), (0.3121, 0.1555, -0.2085), (0.2809, 0.2257, -0.1877), (0.2389, 0.2873, -0.1596), (0.1877, 0.3378, -0.1254), (0.1293, 0.3753, -0.08637), (0.0659, 0.3985, -0.04403), (0.2389, -0.2257, -0.2389), (0.2654, -0.1555, -0.2654), (0.2818, -0.07926, -0.2818), (0.2873, -1.811e-08, -0.2873), (0.2818, 0.07926, -0.2818), (0.2654, 0.1555, -0.2654), (0.2389, 0.2257, -0.2389), (0.2031, 0.2873, -0.2031), (0.1596, 0.3378, -0.1596), (0.1099, 0.3753, -0.1099), (0.05604, 0.3985, -0.05604), (0.1877, -0.2257, -0.2809), (0.2085, -0.1555, -0.3121), (0.2214, -0.07926, -0.3313), (0.2257, -1.591e-08, -0.3378), (0.2214, 0.07926, -0.3313), (0.2085, 0.1555, -0.3121), (0.1877, 0.2257, -0.2809), (0.1596, 0.2873, -0.2389), (0.1254, 0.3378, -0.1877), (0.08637, 0.3753, -0.1293), (0.04403, 0.3985, -0.0659), (0.0, 0.4063, -1.146e-07), (0.1293, -0.2257, -0.3121), (0.1436, -0.1555, -0.3468), (0.1525, -0.07926, -0.3681), (0.1555, -1.427e-08, -0.3753), (0.1525, 0.07926, -0.3681), (0.1436, 0.1555, -0.3468), (0.1293, 0.2257, -0.3121), (0.1099, 0.2873, -0.2654), (0.08637, 0.3378, -0.2085), (0.0595, 0.3753, -0.1436), (0.03033, 0.3985, -0.07322), (0.0659, -0.2257, -0.3313), (0.07322, -0.1555, -0.3681), (0.07773, -0.07926, -0.3908), (0.07926, -1.325e-08, -0.3985), (0.07773, 0.07926, -0.3908), (0.07322, 0.1555, -0.3681), (0.0659, 0.2257, -0.3313), (0.05604, 0.2873, -0.2818), (0.04403, 0.3378, -0.2214), (0.03033, 0.3753, -0.1525), (0.01546, 0.3985, -0.07773), (-3.471e-08, -0.2257, -0.3378), (2.583e-08, -0.1555, -0.3753), (-3.471e-08, -0.07926, -0.3985), (-4.077e-08, -1.291e-08, -0.4063), (-3.471e-08, 0.07926, -0.3985), (2.583e-08, 0.1555, -0.3753), (-3.471e-08, 0.2257, -0.3378), (-1.05e-08, 0.2873, -0.2873), (-4.443e-09, 0.3378, -0.2257), (1.61e-09, 0.3753, -0.1555), (1.61e-09, 0.3985, -0.07926), (2.583e-08, 0.1555, 0.3753), (1.106e-07, 0.2257, 0.3378), (6.215e-08, 0.2873, 0.2873), (3.188e-08, 0.3753, 0.1555), (6.151e-09, 0.3985, 0.07926), (0.0, -0.195, 0.2257), (0.04403, -0.195, 0.2214), (0.08637, -0.195, 0.2085), (0.1254, -0.195, 0.1877), (0.1596, -0.195, 0.1596), (0.1877, -0.195, 0.1254), (0.2085, -0.195, 0.08637), (0.2214, -0.195, 0.04403), (0.2257, -0.195, -1.386e-07), (0.2214, -0.195, -0.04403), (0.2085, -0.195, -0.08637), (0.1877, -0.195, -0.1254), (0.1596, -0.195, -0.1596), (0.1254, -0.195, -0.1877), (0.08637, -0.195, -0.2085), (0.04403, -0.195, -0.2214), (1.069e-08, -0.195, -0.2257), (6.054e-09, -0.2162, 0.1512), (5.817e-09, -0.2162, 0.1597), (0.0295, -0.2162, 0.1483), (0.03116, -0.2162, 0.1566), (0.05787, -0.2162, 0.1397), (0.06112, -0.2162, 0.1476), (0.08401, -0.2162, 0.1257), (0.08873, -0.2162, 0.1328), (0.1069, -0.2162, 0.1069), (0.1129, -0.2162, 0.1129), (0.1257, -0.2162, 0.08401), (0.1328, -0.2162, 0.08873), (0.1397, -0.2162, 0.05787), (0.1476, -0.2162, 0.06112), (0.1483, -0.2162, 0.0295), (0.1566, -0.2162, 0.03116), (0.1512, -0.2162, -1.435e-07), (0.1597, -0.2162, -1.43e-07), (0.1483, -0.2162, -0.0295), (0.1566, -0.2162, -0.03116), (0.1397, -0.2162, -0.05787), (0.1476, -0.2162, -0.06112), (0.1257, -0.2162, -0.08401), (0.1328, -0.2162, -0.08873), (0.1069, -0.2162, -0.1069), (0.1129, -0.2162, -0.1129), (0.08401, -0.2162, -0.1257), (0.08873, -0.2162, -0.1328), (0.05787, -0.2162, -0.1397), (0.06112, -0.2162, -0.1476), (0.0295, -0.2162, -0.1483), (0.03116, -0.2162, -0.1566), (2.34e-08, -0.2162, -0.1597), (2.332e-08, -0.2162, -0.1512), (0.0, -0.2716, 0.2873), (-1.892e-10, -0.2751, 0.2972), (0.05604, -0.2716, 0.2818), (0.05799, -0.2751, 0.2915), (0.1099, -0.2716, 0.2654), (0.1137, -0.2751, 0.2746), (0.1596, -0.2716, 0.2389), (0.1651, -0.2751, 0.2471), (0.2031, -0.2716, 0.2031), (0.2102, -0.2751, 0.2102), (0.2389, -0.2716, 0.1596), (0.2471, -0.2751, 0.1651), (0.2654, -0.2716, 0.1099), (0.2746, -0.2751, 0.1137), (0.2818, -0.2716, 0.05604), (0.2915, -0.2751, 0.05799), (0.2873, -0.2716, -1.419e-07), (0.2972, -0.2751, -1.429e-07), (0.2818, -0.2716, -0.05604), (0.2915, -0.2751, -0.05799), (0.2654, -0.2716, -0.1099), (0.2746, -0.2751, -0.1137), (0.2389, -0.2716, -0.1596), (0.2471, -0.2751, -0.1651), (0.2031, -0.2716, -0.2031), (0.2102, -0.2751, -0.2102), (0.1596, -0.2716, -0.2389), (0.1651, -0.2751, -0.2471), (0.1099, -0.2716, -0.2654), (0.1137, -0.2751, -0.2746), (0.05604, -0.2716, -0.2818), (0.05799, -0.2751, -0.2915), (-1.528e-08, -0.2751, -0.2972), (-1.05e-08, -0.2716, -0.2873), (0.0, -0.1493, 0.2814), (0.0, -0.1521, 0.2873), (0.05489, -0.1493, 0.276), (0.05604, -0.1521, 0.2818), (0.1077, -0.1493, 0.26), (0.1099, -0.1521, 0.2654), (0.1563, -0.1493, 0.234), (0.1596, -0.1521, 0.2389), (0.199, -0.1493, 0.199), (0.2031, -0.1521, 0.2031), (0.234, -0.1493, 0.1563), (0.2389, -0.1521, 0.1596), (0.26, -0.1493, 0.1077), (0.2654, -0.1521, 0.1099), (0.276, -0.1493, 0.05489), (0.2818, -0.1521, 0.05604), (0.2814, -0.1493, -1.394e-07), (0.2873, -0.1521, -1.396e-07), (0.276, -0.1493, -0.05489), (0.2818, -0.1521, -0.05604), (0.26, -0.1493, -0.1077), (0.2654, -0.1521, -0.1099), (0.234, -0.1493, -0.1563), (0.2389, -0.1521, -0.1596), (0.199, -0.1493, -0.199), (0.2031, -0.1521, -0.2031), (0.1563, -0.1493, -0.234), (0.1596, -0.1521, -0.2389), (0.1077, -0.1493, -0.26), (0.1099, -0.1521, -0.2654), (0.05489, -0.1493, -0.276), (0.05604, -0.1521, -0.2818), (-1.05e-08, -0.1521, -0.2873), (-8.087e-09, -0.1493, -0.2814), (0.01546, -0.0889, 0.07773), (6.054e-09, -0.0889, 0.07926), (0.03033, -0.0889, 0.07322), (0.04403, -0.0889, 0.0659), (0.05604, -0.0889, 0.05604), (0.0659, -0.0889, 0.04403), (0.07322, -0.0889, 0.03033), (0.07773, -0.0889, 0.01546), (0.07926, -0.0889, -1.473e-07), (0.07773, -0.0889, -0.01546), (0.07322, -0.0889, -0.03033), (0.0659, -0.0889, -0.04403), (0.05604, -0.0889, -0.05604), (0.04403, -0.0889, -0.0659), (0.03033, -0.0889, -0.07322), (0.01546, -0.0889, -0.07774), (6.054e-09, -0.0889, -0.07926), (-8.475e-08, -0.08109, -2.41e-07), (6.054e-09, -0.1107, 0.1512), (0.0295, -0.1107, 0.1483), (0.05787, -0.1107, 0.1397), (0.08401, -0.1107, 0.1257), (0.1069, -0.1107, 0.1069), (0.1257, -0.1107, 0.08401), (0.1397, -0.1107, 0.05787), (0.1483, -0.1107, 0.0295), (0.1512, -0.1107, -1.435e-07), (0.1483, -0.1107, -0.0295), (0.1397, -0.1107, -0.05787), (0.1257, -0.1107, -0.08401), (0.1069, -0.1107, -0.1069), (0.08401, -0.1107, -0.1257), (0.05787, -0.1107, -0.1397), (0.0295, -0.1107, -0.1483), (2.332e-08, -0.1107, -0.1512)], [], [(186, 5, 14, 15), (2, 1, 7, 8), (187, 186, 15, 16), (3, 2, 8, 9), (149, 187, 16), (4, 3, 9, 10), (183, 4, 10, 11), (184, 183, 11, 12), (185, 184, 12, 13), (275, 189, 190, 277), (5, 185, 13, 14), (1, 0, 6, 7), (14, 13, 24, 25), (7, 6, 17, 18), (15, 14, 25, 26), (8, 7, 18, 19), (16, 15, 26, 27), (9, 8, 19, 20), (149, 16, 27), (10, 9, 20, 21), (11, 10, 21, 22), (12, 11, 22, 23), (13, 12, 23, 24), (277, 190, 191, 279), (22, 21, 32, 33), (23, 22, 33, 34), (24, 23, 34, 35), (279, 191, 192, 281), (25, 24, 35, 36), (18, 17, 28, 29), (26, 25, 36, 37), (19, 18, 29, 30), (27, 26, 37, 38), (20, 19, 30, 31), (149, 27, 38), (21, 20, 31, 32), (29, 28, 39, 40), (37, 36, 47, 48), (30, 29, 40, 41), (38, 37, 48, 49), (31, 30, 41, 42), (149, 38, 49), (32, 31, 42, 43), (33, 32, 43, 44), (34, 33, 44, 45), (35, 34, 45, 46), (281, 192, 193, 283), (36, 35, 46, 47), (44, 43, 54, 55), (45, 44, 55, 56), (46, 45, 56, 57), (283, 193, 194, 285), (47, 46, 57, 58), (40, 39, 50, 51), (48, 47, 58, 59), (41, 40, 51, 52), (49, 48, 59, 60), (42, 41, 52, 53), (149, 49, 60), (43, 42, 53, 54), (59, 58, 69, 70), (52, 51, 62, 63), (60, 59, 70, 71), (53, 52, 63, 64), (149, 60, 71), (54, 53, 64, 65), (55, 54, 65, 66), (56, 55, 66, 67), (57, 56, 67, 68), (285, 194, 195, 287), (58, 57, 68, 69), (51, 50, 61, 62), (67, 66, 77, 78), (68, 67, 78, 79), (287, 195, 196, 289), (69, 68, 79, 80), (62, 61, 72, 73), (70, 69, 80, 81), (63, 62, 73, 74), (71, 70, 81, 82), (64, 63, 74, 75), (149, 71, 82), (65, 64, 75, 76), (66, 65, 76, 77), (82, 81, 92, 93), (75, 74, 85, 86), (149, 82, 93), (76, 75, 86, 87), (77, 76, 87, 88), (78, 77, 88, 89), (79, 78, 89, 90), (289, 196, 197, 291), (80, 79, 90, 91), (73, 72, 83, 84), (81, 80, 91, 92), (74, 73, 84, 85), (90, 89, 100, 101), (291, 197, 198, 293), (91, 90, 101, 102), (84, 83, 94, 95), (92, 91, 102, 103), (85, 84, 95, 96), (93, 92, 103, 104), (86, 85, 96, 97), (149, 93, 104), (87, 86, 97, 98), (88, 87, 98, 99), (89, 88, 99, 100), (97, 96, 107, 108), (149, 104, 115), (98, 97, 108, 109), (99, 98, 109, 110), (100, 99, 110, 111), (101, 100, 111, 112), (293, 198, 199, 295), (102, 101, 112, 113), (95, 94, 105, 106), (103, 102, 113, 114), (96, 95, 106, 107), (104, 103, 114, 115), (112, 111, 122, 123), (295, 199, 200, 297), (113, 112, 123, 124), (106, 105, 116, 117), (114, 113, 124, 125), (107, 106, 117, 118), (115, 114, 125, 126), (108, 107, 118, 119), (94, 258, 260, 105), (149, 115, 126), (109, 108, 119, 120), (50, 250, 252, 61), (110, 109, 120, 121), (111, 110, 121, 122), (138, 266, 268, 150), (149, 126, 137), (120, 119, 130, 131), (61, 252, 254, 72), (121, 120, 131, 132), (127, 264, 266, 138), (122, 121, 132, 133), (123, 122, 133, 134), (297, 200, 201, 299), (124, 123, 134, 135), (117, 116, 127, 128), (125, 124, 135, 136), (118, 117, 128, 129), (126, 125, 136, 137), (119, 118, 129, 130), (299, 201, 202, 301), (135, 134, 145, 146), (128, 127, 138, 139), (136, 135, 146, 147), (129, 128, 139, 140), (137, 136, 147, 148), (130, 129, 140, 141), (150, 268, 270, 161), (149, 137, 148), (131, 130, 141, 142), (132, 131, 142, 143), (133, 132, 143, 144), (161, 270, 271, 172), (134, 133, 144, 145), (142, 141, 153, 154), (143, 142, 154, 155), (17, 244, 246, 28), (144, 143, 155, 156), (83, 256, 258, 94), (145, 144, 156, 157), (301, 202, 203, 303), (146, 145, 157, 158), (139, 138, 150, 151), (147, 146, 158, 159), (140, 139, 151, 152), (148, 147, 159, 160), (141, 140, 152, 153), (72, 254, 256, 83), (149, 148, 160), (158, 157, 168, 169), (151, 150, 161, 162), (159, 158, 169, 170), (152, 151, 162, 163), (160, 159, 170, 171), (153, 152, 163, 164), (6, 242, 244, 17), (149, 160, 171), (154, 153, 164, 165), (155, 154, 165, 166), (28, 246, 248, 39), (156, 155, 166, 167), (157, 156, 167, 168), (303, 203, 204, 306), (166, 165, 176, 177), (116, 262, 264, 127), (167, 166, 177, 178), (168, 167, 178, 179), (169, 168, 179, 180), (162, 161, 172, 173), (170, 169, 180, 181), (163, 162, 173, 174), (171, 170, 181, 182), (164, 163, 174, 175), (39, 248, 250, 50), (149, 171, 182), (165, 164, 175, 176), (105, 260, 262, 116), (188, 206, 208, 189), (241, 239, 274, 276), (189, 208, 210, 190), (243, 241, 276, 278), (190, 210, 212, 191), (245, 243, 278, 280), (191, 212, 214, 192), (247, 245, 280, 282), (249, 247, 282, 284), (192, 214, 216, 193), (193, 216, 218, 194), (251, 249, 284, 286), (253, 251, 286, 288), (211, 209, 327, 328), (194, 218, 220, 195), (238, 235, 340, 341), (235, 233, 339, 340), (195, 220, 222, 196), (225, 223, 334, 335), (255, 253, 288, 290), (257, 255, 290, 292), (196, 222, 224, 197), (229, 227, 336, 337), (197, 224, 226, 198), (219, 217, 331, 332), (259, 257, 292, 294), (209, 207, 326, 327), (198, 226, 228, 199), (215, 213, 329, 330), (261, 259, 294, 296), (199, 228, 230, 200), (233, 231, 338, 339), (263, 261, 296, 298), (223, 221, 333, 334), (200, 230, 232, 201), (213, 211, 328, 329), (265, 263, 298, 300), (201, 232, 234, 202), (267, 265, 300, 302), (227, 225, 335, 336), (217, 215, 330, 331), (202, 234, 236, 203), (207, 205, 325, 326), (269, 267, 302, 304), (272, 269, 304, 305), (231, 229, 337, 338), (203, 236, 237, 204), (208, 206, 205, 207), (210, 208, 207, 209), (212, 210, 209, 211), (214, 212, 211, 213), (213, 215, 216, 214), (218, 216, 215, 217), (220, 218, 217, 219), (222, 220, 219, 221), (224, 222, 221, 223), (226, 224, 223, 225), (228, 226, 225, 227), (230, 228, 227, 229), (232, 230, 229, 231), (234, 232, 231, 233), (236, 234, 233, 235), (235, 238, 237, 236), (221, 219, 332, 333), (242, 240, 239, 241), (244, 242, 241, 243), (246, 244, 243, 245), (248, 246, 245, 247), (250, 248, 247, 249), (252, 250, 249, 251), (254, 252, 251, 253), (256, 254, 253, 255), (258, 256, 255, 257), (260, 258, 257, 259), (259, 261, 262, 260), (264, 262, 261, 263), (263, 265, 266, 264), (268, 266, 265, 267), (270, 268, 267, 269), (271, 270, 269, 272), (0, 240, 242, 6), (276, 274, 273, 275), (278, 276, 275, 277), (280, 278, 277, 279), (282, 280, 279, 281), (284, 282, 281, 283), (286, 284, 283, 285), (288, 286, 285, 287), (290, 288, 287, 289), (292, 290, 289, 291), (294, 292, 291, 293), (293, 295, 296, 294), (298, 296, 295, 297), (297, 299, 300, 298), (302, 300, 299, 301), (304, 302, 301, 303), (305, 304, 303, 306), (273, 188, 189, 275), (308, 324, 307), (326, 307, 309, 327), (307, 324, 309), (327, 309, 310, 328), (328, 310, 311, 329), (309, 324, 310), (310, 324, 311), (329, 311, 312, 330), (330, 312, 313, 331), (311, 324, 312), (312, 324, 313), (331, 313, 314, 332), (313, 324, 314), (332, 314, 315, 333), (314, 324, 315), (333, 315, 316, 334), (315, 324, 316), (334, 316, 317, 335), (316, 324, 317), (335, 317, 318, 336), (317, 324, 318), (336, 318, 319, 337), (318, 324, 319), (337, 319, 320, 338), (319, 324, 320), (338, 320, 321, 339), (339, 321, 322, 340), (320, 324, 321), (321, 324, 322), (340, 322, 323, 341), (322, 324, 323), (325, 308, 307, 326)])
me_sphere.polygons.foreach_set('use_smooth', [True] * 336)
_uv = me_sphere.uv_layers.new(name='UVMap')
_uv.uv.foreach_set('vector', [0.502, 0.5463, 0.507, 0.5285, 0.5161, 0.5328, 0.5085, 0.5482, 0.5989, 0.4537, 0.6212, 0.4516, 0.6222, 0.4713, 0.6028, 0.4738, 0.4998, 0.5639, 0.502, 0.5463, 0.5085, 0.5482, 0.5031, 0.5645, 0.5777, 0.4594, 0.5989, 0.4537, 0.6028, 0.4738, 0.5844, 0.4785, 0.4995, 0.5812, 0.4998, 0.5639, 0.5031, 0.5645, 0.5582, 0.4684, 0.5777, 0.4594, 0.5844, 0.4785, 0.5673, 0.4855, 0.541, 0.4804, 0.5582, 0.4684, 0.5673, 0.4855, 0.5518, 0.4946, 0.5265, 0.4948, 0.541, 0.4804, 0.5518, 0.4946, 0.5379, 0.5057, 0.5151, 0.5111, 0.5265, 0.4948, 0.5379, 0.5057, 0.5259, 0.5185, 0.7427, 0.515, 0.7511, 0.527, 0.744, 0.5322, 0.7346, 0.5221, 0.507, 0.5285, 0.5151, 0.5111, 0.5259, 0.5185, 0.5161, 0.5328, 0.6212, 0.4516, 0.644, 0.4529, 0.6427, 0.4711, 0.6222, 0.4713, 0.5161, 0.5328, 0.5259, 0.5185, 0.5346, 0.5265, 0.5237, 0.5381, 0.6222, 0.4713, 0.6427, 0.4711, 0.6427, 0.4879, 0.6238, 0.4889, 0.5085, 0.5482, 0.5161, 0.5328, 0.5237, 0.5381, 0.5142, 0.5512, 0.6028, 0.4738, 0.6222, 0.4713, 0.6238, 0.4889, 0.6062, 0.4913, 0.5031, 0.5645, 0.5085, 0.5482, 0.5142, 0.5512, 0.5062, 0.5656, 0.5844, 0.4785, 0.6028, 0.4738, 0.6062, 0.4913, 0.5898, 0.4953, 0.4995, 0.5812, 0.5031, 0.5645, 0.5062, 0.5656, 0.5673, 0.4855, 0.5844, 0.4785, 0.5898, 0.4953, 0.5744, 0.5008, 0.5518, 0.4946, 0.5673, 0.4855, 0.5744, 0.5008, 0.5601, 0.5079, 0.5379, 0.5057, 0.5518, 0.4946, 0.5601, 0.5079, 0.5468, 0.5164, 0.5259, 0.5185, 0.5379, 0.5057, 0.5468, 0.5164, 0.5346, 0.5265, 0.7346, 0.5221, 0.744, 0.5322, 0.7381, 0.5381, 0.7278, 0.5298, 0.5601, 0.5079, 0.5744, 0.5008, 0.58, 0.5149, 0.5665, 0.5204, 0.5468, 0.5164, 0.5601, 0.5079, 0.5665, 0.5204, 0.5537, 0.527, 0.5346, 0.5265, 0.5468, 0.5164, 0.5537, 0.527, 0.5415, 0.5349, 0.7278, 0.5298, 0.7381, 0.5381, 0.7333, 0.5447, 0.7223, 0.5381, 0.5237, 0.5381, 0.5346, 0.5265, 0.5415, 0.5349, 0.5299, 0.5442, 0.6238, 0.4889, 0.6427, 0.4879, 0.6433, 0.5038, 0.6255, 0.505, 0.5142, 0.5512, 0.5237, 0.5381, 0.5299, 0.5442, 0.519, 0.5549, 0.6062, 0.4913, 0.6238, 0.4889, 0.6255, 0.505, 0.6093, 0.5073, 0.5062, 0.5656, 0.5142, 0.5512, 0.519, 0.5549, 0.5089, 0.5673, 0.5898, 0.4953, 0.6062, 0.4913, 0.6093, 0.5073, 0.5942, 0.5106, 0.4995, 0.5812, 0.5062, 0.5656, 0.5089, 0.5673, 0.5744, 0.5008, 0.5898, 0.4953, 0.5942, 0.5106, 0.58, 0.5149, 0.6255, 0.505, 0.6433, 0.5038, 0.644, 0.5189, 0.6271, 0.5201, 0.519, 0.5549, 0.5299, 0.5442, 0.5349, 0.5506, 0.523, 0.5592, 0.6093, 0.5073, 0.6255, 0.505, 0.6271, 0.5201, 0.6118, 0.5221, 0.5089, 0.5673, 0.519, 0.5549, 0.523, 0.5592, 0.5112, 0.5694, 0.5942, 0.5106, 0.6093, 0.5073, 0.6118, 0.5221, 0.5976, 0.5247, 0.4995, 0.5812, 0.5089, 0.5673, 0.5112, 0.5694, 0.58, 0.5149, 0.5942, 0.5106, 0.5976, 0.5247, 0.5843, 0.5281, 0.5665, 0.5204, 0.58, 0.5149, 0.5843, 0.5281, 0.5714, 0.5323, 0.5537, 0.527, 0.5665, 0.5204, 0.5714, 0.5323, 0.559, 0.5373, 0.5415, 0.5349, 0.5537, 0.527, 0.559, 0.5373, 0.5468, 0.5434, 0.7223, 0.5381, 0.7333, 0.5447, 0.7296, 0.5516, 0.7181, 0.5467, 0.5299, 0.5442, 0.5415, 0.5349, 0.5468, 0.5434, 0.5349, 0.5506, 0.5714, 0.5323, 0.5843, 0.5281, 0.5875, 0.5406, 0.5752, 0.5437, 0.559, 0.5373, 0.5714, 0.5323, 0.5752, 0.5437, 0.5631, 0.5475, 0.5468, 0.5434, 0.559, 0.5373, 0.5631, 0.5475, 0.5509, 0.552, 0.7181, 0.5467, 0.7296, 0.5516, 0.7271, 0.5589, 0.7151, 0.5558, 0.5349, 0.5506, 0.5468, 0.5434, 0.5509, 0.552, 0.5387, 0.5574, 0.6271, 0.5201, 0.644, 0.5189, 0.6448, 0.5335, 0.6285, 0.5345, 0.523, 0.5592, 0.5349, 0.5506, 0.5387, 0.5574, 0.5261, 0.564, 0.6118, 0.5221, 0.6271, 0.5201, 0.6285, 0.5345, 0.6138, 0.5361, 0.5112, 0.5694, 0.523, 0.5592, 0.5261, 0.564, 0.5131, 0.5719, 0.5976, 0.5247, 0.6118, 0.5221, 0.6138, 0.5361, 0.6003, 0.5381, 0.4995, 0.5812, 0.5112, 0.5694, 0.5131, 0.5719, 0.5843, 0.5281, 0.5976, 0.5247, 0.6003, 0.5381, 0.5875, 0.5406, 0.5261, 0.564, 0.5387, 0.5574, 0.5415, 0.5644, 0.5285, 0.569, 0.6138, 0.5361, 0.6285, 0.5345, 0.6295, 0.5484, 0.6154, 0.5495, 0.5131, 0.5719, 0.5261, 0.564, 0.5285, 0.569, 0.5145, 0.5746, 0.6003, 0.5381, 0.6138, 0.5361, 0.6154, 0.5495, 0.6023, 0.5509, 0.4995, 0.5812, 0.5131, 0.5719, 0.5145, 0.5746, 0.5875, 0.5406, 0.6003, 0.5381, 0.6023, 0.5509, 0.5899, 0.5527, 0.5752, 0.5437, 0.5875, 0.5406, 0.5899, 0.5527, 0.5779, 0.5549, 0.5631, 0.5475, 0.5752, 0.5437, 0.5779, 0.5549, 0.566, 0.5575, 0.5509, 0.552, 0.5631, 0.5475, 0.566, 0.5575, 0.5539, 0.5606, 0.7151, 0.5558, 0.7271, 0.5589, 0.7256, 0.5664, 0.7134, 0.565, 0.5387, 0.5574, 0.5509, 0.552, 0.5539, 0.5606, 0.5415, 0.5644, 0.6285, 0.5345, 0.6448, 0.5335, 0.6453, 0.5476, 0.6295, 0.5484, 0.566, 0.5575, 0.5779, 0.5549, 0.5797, 0.5658, 0.5679, 0.5674, 0.5539, 0.5606, 0.566, 0.5575, 0.5679, 0.5674, 0.5559, 0.5693, 0.7134, 0.565, 0.7256, 0.5664, 0.7252, 0.574, 0.713, 0.5743, 0.5415, 0.5644, 0.5539, 0.5606, 0.5559, 0.5693, 0.5433, 0.5715, 0.6295, 0.5484, 0.6453, 0.5476, 0.6457, 0.5615, 0.6302, 0.5619, 0.5285, 0.569, 0.5415, 0.5644, 0.5433, 0.5715, 0.53, 0.5742, 0.6154, 0.5495, 0.6295, 0.5484, 0.6302, 0.5619, 0.6164, 0.5626, 0.5145, 0.5746, 0.5285, 0.569, 0.53, 0.5742, 0.5154, 0.5774, 0.6023, 0.5509, 0.6154, 0.5495, 0.6164, 0.5626, 0.6037, 0.5634, 0.4995, 0.5812, 0.5145, 0.5746, 0.5154, 0.5774, 0.5899, 0.5527, 0.6023, 0.5509, 0.6037, 0.5634, 0.5915, 0.5645, 0.5779, 0.5549, 0.5899, 0.5527, 0.5915, 0.5645, 0.5797, 0.5658, 0.5154, 0.5774, 0.53, 0.5742, 0.5307, 0.5795, 0.5158, 0.5804, 0.6037, 0.5634, 0.6164, 0.5626, 0.617, 0.5754, 0.6044, 0.5757, 0.4995, 0.5812, 0.5154, 0.5774, 0.5158, 0.5804, 0.5915, 0.5645, 0.6037, 0.5634, 0.6044, 0.5757, 0.5924, 0.5762, 0.5797, 0.5658, 0.5915, 0.5645, 0.5924, 0.5762, 0.5807, 0.5767, 0.5679, 0.5674, 0.5797, 0.5658, 0.5807, 0.5767, 0.5689, 0.5773, 0.5559, 0.5693, 0.5679, 0.5674, 0.5689, 0.5773, 0.5568, 0.5779, 0.713, 0.5743, 0.7252, 0.574, 0.7259, 0.5815, 0.7139, 0.5836, 0.5433, 0.5715, 0.5559, 0.5693, 0.5568, 0.5779, 0.5442, 0.5787, 0.6302, 0.5619, 0.6457, 0.5615, 0.6458, 0.575, 0.6306, 0.5751, 0.53, 0.5742, 0.5433, 0.5715, 0.5442, 0.5787, 0.5307, 0.5795, 0.6164, 0.5626, 0.6302, 0.5619, 0.6306, 0.5751, 0.617, 0.5754, 0.5568, 0.5779, 0.5689, 0.5773, 0.569, 0.5872, 0.5569, 0.5867, 0.7139, 0.5836, 0.7259, 0.5815, 0.7278, 0.5889, 0.7161, 0.5926, 0.5442, 0.5787, 0.5568, 0.5779, 0.5569, 0.5867, 0.5442, 0.586, 0.6306, 0.5751, 0.6458, 0.575, 0.6456, 0.5883, 0.6306, 0.5881, 0.5307, 0.5795, 0.5442, 0.5787, 0.5442, 0.586, 0.5306, 0.5849, 0.617, 0.5754, 0.6306, 0.5751, 0.6306, 0.5881, 0.6171, 0.588, 0.5158, 0.5804, 0.5307, 0.5795, 0.5306, 0.5849, 0.5157, 0.5834, 0.6044, 0.5757, 0.617, 0.5754, 0.6171, 0.588, 0.6046, 0.5879, 0.4995, 0.5812, 0.5158, 0.5804, 0.5157, 0.5834, 0.5924, 0.5762, 0.6044, 0.5757, 0.6046, 0.5879, 0.5926, 0.5877, 0.5807, 0.5767, 0.5924, 0.5762, 0.5926, 0.5877, 0.5808, 0.5875, 0.5689, 0.5773, 0.5807, 0.5767, 0.5808, 0.5875, 0.569, 0.5872, 0.6046, 0.5879, 0.6171, 0.588, 0.6168, 0.6007, 0.6042, 0.6001, 0.4995, 0.5812, 0.5157, 0.5834, 0.5151, 0.5864, 0.5926, 0.5877, 0.6046, 0.5879, 0.6042, 0.6001, 0.5921, 0.5994, 0.5808, 0.5875, 0.5926, 0.5877, 0.5921, 0.5994, 0.5802, 0.5984, 0.569, 0.5872, 0.5808, 0.5875, 0.5802, 0.5984, 0.5683, 0.5971, 0.5569, 0.5867, 0.569, 0.5872, 0.5683, 0.5971, 0.556, 0.5955, 0.7161, 0.5926, 0.7278, 0.5889, 0.7306, 0.5959, 0.7196, 0.6012, 0.5442, 0.586, 0.5569, 0.5867, 0.556, 0.5955, 0.5432, 0.5932, 0.6306, 0.5881, 0.6456, 0.5883, 0.6453, 0.6015, 0.6304, 0.6011, 0.5306, 0.5849, 0.5442, 0.586, 0.5432, 0.5932, 0.5297, 0.5903, 0.6171, 0.588, 0.6306, 0.5881, 0.6304, 0.6011, 0.6168, 0.6007, 0.5157, 0.5834, 0.5306, 0.5849, 0.5297, 0.5903, 0.5151, 0.5864, 0.556, 0.5955, 0.5683, 0.5971, 0.5666, 0.6073, 0.5542, 0.6043, 0.7196, 0.6012, 0.7306, 0.5959, 0.7345, 0.6025, 0.7241, 0.6094, 0.5432, 0.5932, 0.556, 0.5955, 0.5542, 0.6043, 0.5413, 0.6005, 0.6304, 0.6011, 0.6453, 0.6015, 0.6449, 0.6146, 0.6299, 0.6142, 0.5297, 0.5903, 0.5432, 0.5932, 0.5413, 0.6005, 0.528, 0.5956, 0.6168, 0.6007, 0.6304, 0.6011, 0.6299, 0.6142, 0.6162, 0.6135, 0.5151, 0.5864, 0.5297, 0.5903, 0.528, 0.5956, 0.514, 0.5892, 0.6042, 0.6001, 0.6168, 0.6007, 0.6162, 0.6135, 0.6034, 0.6126, 0.6456, 0.5883, 0.6594, 0.5886, 0.6589, 0.6019, 0.6453, 0.6015, 0.4995, 0.5812, 0.5151, 0.5864, 0.514, 0.5892, 0.5921, 0.5994, 0.6042, 0.6001, 0.6034, 0.6126, 0.591, 0.6113, 0.6448, 0.5335, 0.6597, 0.533, 0.6599, 0.5473, 0.6453, 0.5476, 0.5802, 0.5984, 0.5921, 0.5994, 0.591, 0.6113, 0.5788, 0.6095, 0.5683, 0.5971, 0.5802, 0.5984, 0.5788, 0.6095, 0.5666, 0.6073, 0.6445, 0.641, 0.658, 0.6408, 0.6585, 0.6536, 0.6448, 0.6546, 0.4995, 0.5812, 0.514, 0.5892, 0.5124, 0.5918, 0.591, 0.6113, 0.6034, 0.6126, 0.6021, 0.6254, 0.5892, 0.6235, 0.6453, 0.5476, 0.6599, 0.5473, 0.66, 0.5613, 0.6457, 0.5615, 0.5788, 0.6095, 0.591, 0.6113, 0.5892, 0.6235, 0.5766, 0.621, 0.6446, 0.6278, 0.658, 0.628, 0.658, 0.6408, 0.6445, 0.641, 0.5666, 0.6073, 0.5788, 0.6095, 0.5766, 0.621, 0.564, 0.6176, 0.5542, 0.6043, 0.5666, 0.6073, 0.564, 0.6176, 0.5513, 0.6133, 0.7241, 0.6094, 0.7345, 0.6025, 0.7394, 0.6086, 0.7298, 0.617, 0.5413, 0.6005, 0.5542, 0.6043, 0.5513, 0.6133, 0.5384, 0.6077, 0.6299, 0.6142, 0.6449, 0.6146, 0.6446, 0.6278, 0.6294, 0.6274, 0.528, 0.5956, 0.5413, 0.6005, 0.5384, 0.6077, 0.5254, 0.6007, 0.6162, 0.6135, 0.6299, 0.6142, 0.6294, 0.6274, 0.6154, 0.6266, 0.514, 0.5892, 0.528, 0.5956, 0.5254, 0.6007, 0.5124, 0.5918, 0.6034, 0.6126, 0.6162, 0.6135, 0.6154, 0.6266, 0.6021, 0.6254, 0.7298, 0.617, 0.7394, 0.6086, 0.7452, 0.6142, 0.7365, 0.6241, 0.5384, 0.6077, 0.5513, 0.6133, 0.5472, 0.6224, 0.5344, 0.6149, 0.6294, 0.6274, 0.6446, 0.6278, 0.6445, 0.641, 0.6289, 0.641, 0.5254, 0.6007, 0.5384, 0.6077, 0.5344, 0.6149, 0.5219, 0.6055, 0.6154, 0.6266, 0.6294, 0.6274, 0.6289, 0.641, 0.6144, 0.6403, 0.5124, 0.5918, 0.5254, 0.6007, 0.5219, 0.6055, 0.5103, 0.5942, 0.6021, 0.6254, 0.6154, 0.6266, 0.6144, 0.6403, 0.6004, 0.6387, 0.6448, 0.6546, 0.6585, 0.6536, 0.6599, 0.6665, 0.6461, 0.6685, 0.4995, 0.5812, 0.5124, 0.5918, 0.5103, 0.5942, 0.5892, 0.6235, 0.6021, 0.6254, 0.6004, 0.6387, 0.5868, 0.6363, 0.5766, 0.621, 0.5892, 0.6235, 0.5868, 0.6363, 0.5734, 0.6329, 0.564, 0.6176, 0.5766, 0.621, 0.5734, 0.6329, 0.5602, 0.6283, 0.6461, 0.6685, 0.6599, 0.6665, 0.6628, 0.6792, 0.6486, 0.6831, 0.5513, 0.6133, 0.564, 0.6176, 0.5602, 0.6283, 0.5472, 0.6224, 0.5868, 0.6363, 0.6004, 0.6387, 0.5983, 0.653, 0.5836, 0.6501, 0.5734, 0.6329, 0.5868, 0.6363, 0.5836, 0.6501, 0.5692, 0.6456, 0.6427, 0.4879, 0.6591, 0.488, 0.6591, 0.5034, 0.6433, 0.5038, 0.5602, 0.6283, 0.5734, 0.6329, 0.5692, 0.6456, 0.5552, 0.6395, 0.6458, 0.575, 0.6598, 0.5751, 0.6594, 0.5886, 0.6456, 0.5883, 0.5472, 0.6224, 0.5602, 0.6283, 0.5552, 0.6395, 0.5417, 0.6316, 0.7365, 0.6241, 0.7452, 0.6142, 0.7522, 0.619, 0.7445, 0.6307, 0.5344, 0.6149, 0.5472, 0.6224, 0.5417, 0.6316, 0.529, 0.6218, 0.6289, 0.641, 0.6445, 0.641, 0.6448, 0.6546, 0.6288, 0.6551, 0.5219, 0.6055, 0.5344, 0.6149, 0.529, 0.6218, 0.5175, 0.6099, 0.6144, 0.6403, 0.6289, 0.641, 0.6288, 0.6551, 0.6133, 0.6547, 0.5103, 0.5942, 0.5219, 0.6055, 0.5175, 0.6099, 0.5077, 0.5962, 0.6004, 0.6387, 0.6144, 0.6403, 0.6133, 0.6547, 0.5983, 0.653, 0.6457, 0.5615, 0.66, 0.5613, 0.6598, 0.5751, 0.6458, 0.575, 0.4995, 0.5812, 0.5103, 0.5942, 0.5077, 0.5962, 0.529, 0.6218, 0.5417, 0.6316, 0.5346, 0.641, 0.5223, 0.6283, 0.6288, 0.6551, 0.6448, 0.6546, 0.6461, 0.6685, 0.6291, 0.6702, 0.5175, 0.6099, 0.529, 0.6218, 0.5223, 0.6283, 0.5122, 0.6137, 0.6133, 0.6547, 0.6288, 0.6551, 0.6291, 0.6702, 0.6124, 0.6703, 0.5077, 0.5962, 0.5175, 0.6099, 0.5122, 0.6137, 0.5047, 0.5977, 0.5983, 0.653, 0.6133, 0.6547, 0.6124, 0.6703, 0.5959, 0.6687, 0.6427, 0.4711, 0.6599, 0.4723, 0.6591, 0.488, 0.6427, 0.4879, 0.4995, 0.5812, 0.5077, 0.5962, 0.5047, 0.5977, 0.5836, 0.6501, 0.5983, 0.653, 0.5959, 0.6687, 0.5796, 0.6651, 0.5692, 0.6456, 0.5836, 0.6501, 0.5796, 0.6651, 0.5637, 0.6594, 0.6433, 0.5038, 0.6591, 0.5034, 0.6594, 0.5184, 0.644, 0.5189, 0.5552, 0.6395, 0.5692, 0.6456, 0.5637, 0.6594, 0.5486, 0.6514, 0.5417, 0.6316, 0.5552, 0.6395, 0.5486, 0.6514, 0.5346, 0.641, 0.7445, 0.6307, 0.7522, 0.619, 0.7602, 0.6228, 0.7539, 0.6368, 0.5637, 0.6594, 0.5796, 0.6651, 0.5744, 0.682, 0.5564, 0.6746, 0.6449, 0.6146, 0.6584, 0.615, 0.658, 0.628, 0.6446, 0.6278, 0.5486, 0.6514, 0.5637, 0.6594, 0.5564, 0.6746, 0.5398, 0.664, 0.5346, 0.641, 0.5486, 0.6514, 0.5398, 0.664, 0.5253, 0.6504, 0.5223, 0.6283, 0.5346, 0.641, 0.5253, 0.6504, 0.5138, 0.6343, 0.6291, 0.6702, 0.6461, 0.6685, 0.6486, 0.6831, 0.6305, 0.6864, 0.5122, 0.6137, 0.5223, 0.6283, 0.5138, 0.6343, 0.5058, 0.6167, 0.6124, 0.6703, 0.6291, 0.6702, 0.6305, 0.6864, 0.612, 0.6876, 0.5047, 0.5977, 0.5122, 0.6137, 0.5058, 0.6167, 0.5013, 0.5987, 0.5959, 0.6687, 0.6124, 0.6703, 0.612, 0.6876, 0.5931, 0.6863, 0.644, 0.5189, 0.6594, 0.5184, 0.6597, 0.533, 0.6448, 0.5335, 0.4995, 0.5812, 0.5047, 0.5977, 0.5013, 0.5987, 0.5796, 0.6651, 0.5959, 0.6687, 0.5931, 0.6863, 0.5744, 0.682, 0.6453, 0.6015, 0.6589, 0.6019, 0.6584, 0.615, 0.6449, 0.6146, 0.7595, 0.5227, 0.7675, 0.5511, 0.7641, 0.5524, 0.7511, 0.527, 0.7237, 0.4954, 0.7333, 0.4865, 0.7515, 0.5072, 0.7419, 0.514, 0.7511, 0.527, 0.7641, 0.5524, 0.7609, 0.5544, 0.744, 0.5322, 0.7147, 0.5049, 0.7237, 0.4954, 0.7419, 0.514, 0.7337, 0.5213, 0.744, 0.5322, 0.7609, 0.5544, 0.7581, 0.5569, 0.7381, 0.5381, 0.7067, 0.5151, 0.7147, 0.5049, 0.7337, 0.5213, 0.7269, 0.5291, 0.7381, 0.5381, 0.7581, 0.5569, 0.7557, 0.5598, 0.7333, 0.5447, 0.7, 0.5262, 0.7067, 0.5151, 0.7269, 0.5291, 0.7213, 0.5375, 0.6946, 0.5379, 0.7, 0.5262, 0.7213, 0.5375, 0.717, 0.5463, 0.7333, 0.5447, 0.7557, 0.5598, 0.7539, 0.563, 0.7296, 0.5516, 0.7296, 0.5516, 0.7539, 0.563, 0.7526, 0.5664, 0.7271, 0.5589, 0.6909, 0.5502, 0.6946, 0.5379, 0.717, 0.5463, 0.714, 0.5555, 0.6889, 0.5628, 0.6909, 0.5502, 0.714, 0.5555, 0.7123, 0.5649, 0.8919, 0.6077, 0.8919, 0.6133, 0.8511, 0.6143, 0.8531, 0.6073, 0.7271, 0.5589, 0.7526, 0.5664, 0.7519, 0.5699, 0.7256, 0.5664, 0.8931, 0.5359, 0.8924, 0.5415, 0.8487, 0.5383, 0.8445, 0.5278, 0.8924, 0.5415, 0.8921, 0.5474, 0.8515, 0.5465, 0.8487, 0.5383, 0.7256, 0.5664, 0.7519, 0.5699, 0.7517, 0.5736, 0.7252, 0.574, 0.8927, 0.5695, 0.8929, 0.5749, 0.8567, 0.5753, 0.8564, 0.5702, 0.6886, 0.5754, 0.6889, 0.5628, 0.7123, 0.5649, 0.7119, 0.5744, 0.6901, 0.588, 0.6886, 0.5754, 0.7119, 0.5744, 0.7129, 0.5838, 0.7252, 0.574, 0.7517, 0.5736, 0.7519, 0.5771, 0.7259, 0.5815, 0.8922, 0.5586, 0.8924, 0.5641, 0.8558, 0.565, 0.8548, 0.5594, 0.7259, 0.5815, 0.7519, 0.5771, 0.7528, 0.5806, 0.7278, 0.5889, 0.8928, 0.5858, 0.8926, 0.5912, 0.8562, 0.5903, 0.8567, 0.5852, 0.6932, 0.6001, 0.6901, 0.588, 0.7129, 0.5838, 0.7151, 0.5929, 0.8919, 0.6133, 0.8922, 0.6192, 0.8485, 0.6224, 0.8511, 0.6143, 0.7278, 0.5889, 0.7528, 0.5806, 0.7541, 0.584, 0.7306, 0.5959, 0.8923, 0.5967, 0.892, 0.6021, 0.8545, 0.6012, 0.8555, 0.5956, 0.6979, 0.6116, 0.6932, 0.6001, 0.7151, 0.5929, 0.7186, 0.6017, 0.7306, 0.5959, 0.7541, 0.584, 0.7559, 0.5871, 0.7345, 0.6025, 0.8921, 0.5474, 0.8921, 0.5531, 0.8534, 0.5533, 0.8515, 0.5465, 0.7039, 0.6223, 0.6979, 0.6116, 0.7186, 0.6017, 0.7232, 0.61, 0.8929, 0.5749, 0.8931, 0.5804, 0.8568, 0.5802, 0.8567, 0.5753, 0.7345, 0.6025, 0.7559, 0.5871, 0.7583, 0.5899, 0.7394, 0.6086, 0.892, 0.6021, 0.8919, 0.6077, 0.8531, 0.6073, 0.8545, 0.6012, 0.7111, 0.6322, 0.7039, 0.6223, 0.7232, 0.61, 0.7289, 0.6177, 0.7394, 0.6086, 0.7583, 0.5899, 0.7611, 0.5922, 0.7452, 0.6142, 0.7193, 0.6412, 0.7111, 0.6322, 0.7289, 0.6177, 0.7357, 0.625, 0.8924, 0.5641, 0.8927, 0.5695, 0.8564, 0.5702, 0.8558, 0.565, 0.8926, 0.5912, 0.8923, 0.5967, 0.8555, 0.5956, 0.8562, 0.5903, 0.7452, 0.6142, 0.7611, 0.5922, 0.7642, 0.5941, 0.7522, 0.619, 0.8922, 0.6192, 0.8928, 0.6247, 0.8447, 0.6327, 0.8485, 0.6224, 0.7281, 0.6493, 0.7193, 0.6412, 0.7357, 0.625, 0.7437, 0.6317, 0.737, 0.657, 0.7281, 0.6493, 0.7437, 0.6317, 0.7532, 0.638, 0.8921, 0.5531, 0.8922, 0.5586, 0.8548, 0.5594, 0.8534, 0.5533, 0.7522, 0.619, 0.7642, 0.5941, 0.7675, 0.5953, 0.7602, 0.6228, 0.7641, 0.5524, 0.7675, 0.5511, 0.7678, 0.5521, 0.7646, 0.5534, 0.7609, 0.5544, 0.7641, 0.5524, 0.7646, 0.5534, 0.7615, 0.5553, 0.7581, 0.5569, 0.7609, 0.5544, 0.7615, 0.5553, 0.7588, 0.5576, 0.7557, 0.5598, 0.7581, 0.5569, 0.7588, 0.5576, 0.7566, 0.5604, 0.7566, 0.5604, 0.7548, 0.5634, 0.7539, 0.563, 0.7557, 0.5598, 0.7526, 0.5664, 0.7539, 0.563, 0.7548, 0.5634, 0.7536, 0.5667, 0.7519, 0.5699, 0.7526, 0.5664, 0.7536, 0.5667, 0.7528, 0.5701, 0.7517, 0.5736, 0.7519, 0.5699, 0.7528, 0.5701, 0.7526, 0.5735, 0.7519, 0.5771, 0.7517, 0.5736, 0.7526, 0.5735, 0.7529, 0.577, 0.7528, 0.5806, 0.7519, 0.5771, 0.7529, 0.577, 0.7537, 0.5804, 0.7541, 0.584, 0.7528, 0.5806, 0.7537, 0.5804, 0.755, 0.5836, 0.7559, 0.5871, 0.7541, 0.584, 0.755, 0.5836, 0.7567, 0.5865, 0.7583, 0.5899, 0.7559, 0.5871, 0.7567, 0.5865, 0.759, 0.5892, 0.7611, 0.5922, 0.7583, 0.5899, 0.759, 0.5892, 0.7616, 0.5914, 0.7642, 0.5941, 0.7611, 0.5922, 0.7616, 0.5914, 0.7647, 0.5932, 0.7647, 0.5932, 0.7678, 0.5943, 0.7675, 0.5953, 0.7642, 0.5941, 0.8931, 0.5804, 0.8928, 0.5858, 0.8567, 0.5852, 0.8568, 0.5802, 0.6599, 0.4723, 0.6621, 0.4561, 0.6651, 0.4568, 0.6628, 0.4726, 0.6591, 0.488, 0.6599, 0.4723, 0.6628, 0.4726, 0.662, 0.4881, 0.6591, 0.5034, 0.6591, 0.488, 0.662, 0.4881, 0.6619, 0.5034, 0.6594, 0.5184, 0.6591, 0.5034, 0.6619, 0.5034, 0.6621, 0.5183, 0.6597, 0.533, 0.6594, 0.5184, 0.6621, 0.5183, 0.6624, 0.533, 0.6599, 0.5473, 0.6597, 0.533, 0.6624, 0.533, 0.6626, 0.5473, 0.66, 0.5613, 0.6599, 0.5473, 0.6626, 0.5473, 0.6625, 0.5614, 0.6598, 0.5751, 0.66, 0.5613, 0.6625, 0.5614, 0.6623, 0.5752, 0.6594, 0.5886, 0.6598, 0.5751, 0.6623, 0.5752, 0.6619, 0.5887, 0.6589, 0.6019, 0.6594, 0.5886, 0.6619, 0.5887, 0.6614, 0.602, 0.6614, 0.602, 0.6608, 0.6151, 0.6584, 0.615, 0.6589, 0.6019, 0.658, 0.628, 0.6584, 0.615, 0.6608, 0.6151, 0.6604, 0.628, 0.6604, 0.628, 0.6603, 0.6408, 0.658, 0.6408, 0.658, 0.628, 0.6585, 0.6536, 0.658, 0.6408, 0.6603, 0.6408, 0.6608, 0.6535, 0.6599, 0.6665, 0.6585, 0.6536, 0.6608, 0.6535, 0.6622, 0.6661, 0.6628, 0.6792, 0.6599, 0.6665, 0.6622, 0.6661, 0.6651, 0.6785, 0.644, 0.4529, 0.6621, 0.4561, 0.6599, 0.4723, 0.6427, 0.4711, 0.7419, 0.514, 0.7515, 0.5072, 0.7522, 0.5084, 0.7427, 0.515, 0.7337, 0.5213, 0.7419, 0.514, 0.7427, 0.515, 0.7346, 0.5221, 0.7269, 0.5291, 0.7337, 0.5213, 0.7346, 0.5221, 0.7278, 0.5298, 0.7213, 0.5375, 0.7269, 0.5291, 0.7278, 0.5298, 0.7223, 0.5381, 0.717, 0.5463, 0.7213, 0.5375, 0.7223, 0.5381, 0.7181, 0.5467, 0.714, 0.5555, 0.717, 0.5463, 0.7181, 0.5467, 0.7151, 0.5558, 0.7123, 0.5649, 0.714, 0.5555, 0.7151, 0.5558, 0.7134, 0.565, 0.7119, 0.5744, 0.7123, 0.5649, 0.7134, 0.565, 0.713, 0.5743, 0.7129, 0.5838, 0.7119, 0.5744, 0.713, 0.5743, 0.7139, 0.5836, 0.7151, 0.5929, 0.7129, 0.5838, 0.7139, 0.5836, 0.7161, 0.5926, 0.7161, 0.5926, 0.7196, 0.6012, 0.7186, 0.6017, 0.7151, 0.5929, 0.7232, 0.61, 0.7186, 0.6017, 0.7196, 0.6012, 0.7241, 0.6094, 0.7241, 0.6094, 0.7298, 0.617, 0.7289, 0.6177, 0.7232, 0.61, 0.7357, 0.625, 0.7289, 0.6177, 0.7298, 0.617, 0.7365, 0.6241, 0.7437, 0.6317, 0.7357, 0.625, 0.7365, 0.6241, 0.7445, 0.6307, 0.7532, 0.638, 0.7437, 0.6317, 0.7445, 0.6307, 0.7539, 0.6368, 0.7522, 0.5084, 0.7595, 0.5227, 0.7511, 0.527, 0.7427, 0.515, 0.8229, 0.6095, 0.8172, 0.5795, 0.8281, 0.6061, 0.8485, 0.6224, 0.8281, 0.6061, 0.8321, 0.6025, 0.8511, 0.6143, 0.8281, 0.6061, 0.8172, 0.5795, 0.8321, 0.6025, 0.8511, 0.6143, 0.8321, 0.6025, 0.8351, 0.5987, 0.8531, 0.6073, 0.8531, 0.6073, 0.8351, 0.5987, 0.8375, 0.5949, 0.8545, 0.6012, 0.8321, 0.6025, 0.8172, 0.5795, 0.8351, 0.5987, 0.8351, 0.5987, 0.8172, 0.5795, 0.8375, 0.5949, 0.8545, 0.6012, 0.8375, 0.5949, 0.8392, 0.5912, 0.8555, 0.5956, 0.8555, 0.5956, 0.8392, 0.5912, 0.8404, 0.5875, 0.8562, 0.5903, 0.8375, 0.5949, 0.8172, 0.5795, 0.8392, 0.5912, 0.8392, 0.5912, 0.8172, 0.5795, 0.8404, 0.5875, 0.8562, 0.5903, 0.8404, 0.5875, 0.8411, 0.5838, 0.8567, 0.5852, 0.8404, 0.5875, 0.8172, 0.5795, 0.8411, 0.5838, 0.8567, 0.5852, 0.8411, 0.5838, 0.8414, 0.5801, 0.8568, 0.5802, 0.8411, 0.5838, 0.8172, 0.5795, 0.8414, 0.5801, 0.8568, 0.5802, 0.8414, 0.5801, 0.8413, 0.5764, 0.8567, 0.5753, 0.8414, 0.5801, 0.8172, 0.5795, 0.8413, 0.5764, 0.8567, 0.5753, 0.8413, 0.5764, 0.8407, 0.5727, 0.8564, 0.5702, 0.8413, 0.5764, 0.8172, 0.5795, 0.8407, 0.5727, 0.8564, 0.5702, 0.8407, 0.5727, 0.8397, 0.569, 0.8558, 0.565, 0.8407, 0.5727, 0.8172, 0.5795, 0.8397, 0.569, 0.8558, 0.565, 0.8397, 0.569, 0.8382, 0.5652, 0.8548, 0.5594, 0.8397, 0.569, 0.8172, 0.5795, 0.8382, 0.5652, 0.8548, 0.5594, 0.8382, 0.5652, 0.8361, 0.5615, 0.8534, 0.5533, 0.8382, 0.5652, 0.8172, 0.5795, 0.8361, 0.5615, 0.8534, 0.5533, 0.8361, 0.5615, 0.8333, 0.5577, 0.8515, 0.5465, 0.8515, 0.5465, 0.8333, 0.5577, 0.8295, 0.554, 0.8487, 0.5383, 0.8361, 0.5615, 0.8172, 0.5795, 0.8333, 0.5577, 0.8333, 0.5577, 0.8172, 0.5795, 0.8295, 0.554, 0.8487, 0.5383, 0.8295, 0.554, 0.8247, 0.5508, 0.8445, 0.5278, 0.8295, 0.554, 0.8172, 0.5795, 0.8247, 0.5508, 0.8447, 0.6327, 0.8229, 0.6095, 0.8281, 0.6061, 0.8485, 0.6224])
me_sphere.materials.append(mat_ship)
me_sphere.use_remesh_preserve_volume = False
me_sphere.use_remesh_preserve_attributes = False
me_sphere.use_mirror_vertex_groups = False
me_sphere.update()

# ---- objects
ob_body = bpy.data.objects.new('Body', me_cone)
ob_eye = bpy.data.objects.new('Eye', me_sphere)

# ---- transforms, parenting, visibility, modifiers, constraints
ob_body.location = (0.0, 0.0, 0.0)
ob_body.lineart.crease_threshold = 0.0
_m = ob_body.modifiers.new('Mirror', 'MIRROR')
_m.use_clip = True
ob_eye.location = (0.0, -0.3403, 0.0)
ob_eye.lineart.crease_threshold = 0.0
_m = ob_eye.modifiers.new('Mirror', 'MIRROR')
_m.use_clip = True

# ---- collection membership
col_collection.objects.link(ob_body)
col_collection.objects.link(ob_eye)

# ---- scene / render settings (as saved in the file)
scene.frame_start = 1; scene.frame_end = 250; scene.frame_set(0)
scene.render.engine = 'BLENDER_EEVEE_NEXT'
scene.cycles.use_denoising = False
scene.cycles.samples = 128
scene.cycles.sampling_pattern = 'TABULATED_SOBOL'
scene.cycles.use_adaptive_sampling = False
scene.cycles.use_light_tree = False
scene.view_settings.view_transform = 'Filmic'
bpy.context.view_layer.update()

# ---- added for rendering (the .blend has no active camera and no usable light): camera, sun
cam_auto = bpy.data.cameras.new('AutoCamera')
cam_auto.lens = 50.0
cam_auto.sensor_width = 36.0
cam_auto.clip_end = 1000.0
ob_auto_camera = bpy.data.objects.new('AutoCamera', cam_auto)
scene.collection.objects.link(ob_auto_camera)
ob_auto_camera.location = (3.71847, -4.18487, 3.01192)
ob_auto_camera.rotation_euler = (1.09748, -7.21219e-08, 0.694738)
scene.camera = ob_auto_camera
light_auto_sun = bpy.data.lights.new('AutoSun', 'SUN')
light_auto_sun.energy = 3.0
light_auto_sun.angle = 0.0523599
ob_auto_sun = bpy.data.objects.new('AutoSun', light_auto_sun)
scene.collection.objects.link(ob_auto_sun)
ob_auto_sun.rotation_euler = (0.872665, 0.174533, 0.523599)
bpy.context.view_layer.update()
